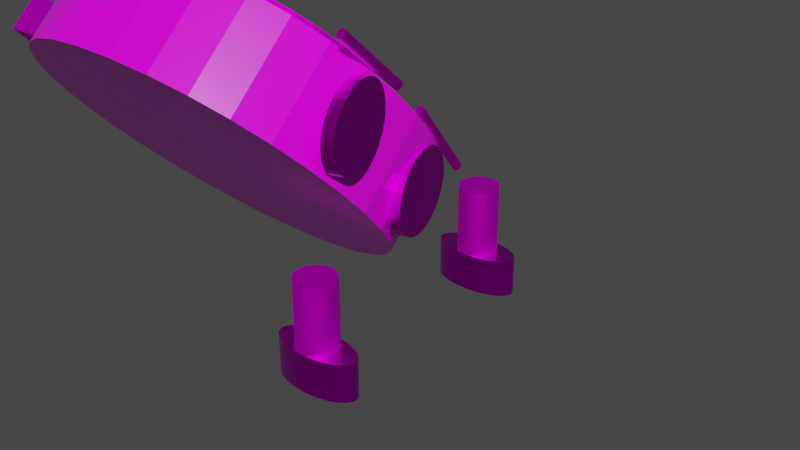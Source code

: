 # Source: basicgoon.blend  (saved by Blender 2.82.7; exported with 4.5.12 LTS)
import bpy
from mathutils import Matrix  # noqa: F401  (used for matrix-valued properties, if any)

bpy.ops.wm.read_factory_settings(use_empty=True)
scene = bpy.context.scene
scene.name = 'Scene'

# ---- collections
col_collection = bpy.data.collections.new('Collection'); scene.collection.children.link(col_collection)

# ---- images (referenced by path relative to the original .blend; pixels are not part of the script)
import os
ASSET_DIR = os.environ.get("B2B_ASSET_DIR", "")  # directory of the original .blend (textures are referenced by path, not embedded)
HERE = os.path.dirname(os.path.abspath(__file__))  # packed textures are extracted next to this script under _unpacked/

def load_image(name, relpath, width, height, colorspace="sRGB"):
    """Load a texture the original file referenced (path relative to the .blend, or extracted next to this script)."""
    p = next((c for c in (os.path.join(HERE, relpath), os.path.join(ASSET_DIR, relpath)) if relpath and os.path.exists(c)), "")
    if p:
        img = bpy.data.images.load(p, check_existing=True)
        img.name = name
    else:  # same state as the original file: an image datablock whose file is absent (Cycles renders it pink)
        img = bpy.data.images.new(name, width, height)
        img.source = "FILE"
        img.filepath = "//" + (relpath or name)
    img.colorspace_settings.name = colorspace
    return img
img_armorleg = load_image('armOrLeg', 'armOrLeg.png', 1024, 1024, 'sRGB')
img_spike_png = load_image('spike.png', 'spike.png', 1024, 1024, 'sRGB')
img_eyesv2_png = load_image('eyesv2.png', 'eyesv2.png', 1024, 1024, 'sRGB')
img_chassis_jpg = load_image('chassis.jpg', 'chassis.jpg', 1024, 1024, 'sRGB')
img_foot = load_image('foot', 'foot.png', 1024, 1024, 'sRGB')

# ---- materials (node trees are filled in below, after node groups)
mat_material_011 = bpy.data.materials.new('Material.011')
mat_material_011.use_transparent_shadow = False
mat_material_010 = bpy.data.materials.new('Material.010')
mat_material_010.use_transparent_shadow = False
mat_material_009 = bpy.data.materials.new('Material.009')
mat_material_009.use_transparent_shadow = False
mat_material_008 = bpy.data.materials.new('Material.008')
mat_material_008.use_transparent_shadow = False
mat_material_004 = bpy.data.materials.new('Material.004')
mat_material_004.use_transparent_shadow = False
mat_material_002 = bpy.data.materials.new('Material.002')
mat_material_002.use_transparent_shadow = False
mat_material_005 = bpy.data.materials.new('Material.005')
mat_material_005.use_transparent_shadow = False
mat_material_006 = bpy.data.materials.new('Material.006')
mat_material_006.use_transparent_shadow = False
mat_material_007 = bpy.data.materials.new('Material.007')
mat_material_007.use_transparent_shadow = False
mat_material_012 = bpy.data.materials.new('Material.012')
mat_material_012.use_transparent_shadow = False
mat_material_013 = bpy.data.materials.new('Material.013')
mat_material_013.use_transparent_shadow = False

# ---- material node trees
mat_material_011.use_nodes = True; mat_material_011.node_tree.nodes.clear()
_N = mat_material_011.node_tree.nodes; _L = mat_material_011.node_tree.links
n0 = _N.new('ShaderNodeOutputMaterial'); n0.name = 'Material Output'; n0.location = (488, 313)
n1 = _N.new('ShaderNodeBsdfPrincipled'); n1.name = 'Principled BSDF'; n1.location = (198, 313)
n1.distribution = 'GGX'
n1.subsurface_method = 'BURLEY'
n1.inputs[1].default_value = 1.0
n1.inputs[3].default_value = 1.45
n1.inputs[27].default_value = (0.0, 0.0, 0.0, 1.0)
n1.inputs[28].default_value = 1.0
n2 = _N.new('ShaderNodeValToRGB'); n2.name = 'ColorRamp'; n2.location = (-219, 211)
while len(n2.color_ramp.elements) > 1: n2.color_ramp.elements.remove(n2.color_ramp.elements[-1])
n2.color_ramp.elements[0].position = 0.0; n2.color_ramp.elements[0].color = (1.0, 1.0, 1.0, 1.0)
_e = n2.color_ramp.elements.new(1.0); _e.color = (0.0, 0.0, 0.0, 1.0)
n3 = _N.new('ShaderNodeBump'); n3.name = 'Bump'; n3.location = (-129, -41)
n3.inputs[1].default_value = 1.0
n3.inputs[2].default_value = 1.0
n4 = _N.new('ShaderNodeTexImage'); n4.name = 'Image Texture'; n4.location = (-617, 289)
n4.image = img_armorleg
_L.new(n1.outputs[0], n0.inputs[0])
_L.new(n4.outputs[0], n1.inputs[0])
_L.new(n4.outputs[0], n2.inputs[0])
_L.new(n2.outputs[0], n1.inputs[2])
_L.new(n4.outputs[0], n3.inputs[3])
_L.new(n3.outputs[0], n1.inputs[5])
n0.is_active_output = True
mat_material_010.use_nodes = True; mat_material_010.node_tree.nodes.clear()
_N = mat_material_010.node_tree.nodes; _L = mat_material_010.node_tree.links
n0 = _N.new('ShaderNodeOutputMaterial'); n0.name = 'Material Output'; n0.location = (784, 310)
n1 = _N.new('ShaderNodeBsdfPrincipled'); n1.name = 'Principled BSDF'; n1.location = (494, 310)
n1.distribution = 'GGX'
n1.subsurface_method = 'BURLEY'
n1.inputs[1].default_value = 1.0
n1.inputs[3].default_value = 1.45
n1.inputs[27].default_value = (0.0, 0.0, 0.0, 1.0)
n1.inputs[28].default_value = 1.0
n2 = _N.new('ShaderNodeTexImage'); n2.name = 'Image Texture'; n2.location = (-280, 280)
n2.image = img_armorleg
n3 = _N.new('ShaderNodeBump'); n3.name = 'Bump'; n3.location = (124, 175)
n3.inputs[1].default_value = 1.0
n3.inputs[2].default_value = 1.0
n4 = _N.new('ShaderNodeValToRGB'); n4.name = 'ColorRamp'; n4.location = (80, -34)
while len(n4.color_ramp.elements) > 1: n4.color_ramp.elements.remove(n4.color_ramp.elements[-1])
n4.color_ramp.elements[0].position = 0.0; n4.color_ramp.elements[0].color = (1.0, 1.0, 1.0, 1.0)
_e = n4.color_ramp.elements.new(1.0); _e.color = (0.0, 0.0, 0.0, 1.0)
_L.new(n1.outputs[0], n0.inputs[0])
_L.new(n2.outputs[0], n1.inputs[0])
_L.new(n2.outputs[0], n4.inputs[0])
_L.new(n2.outputs[0], n3.inputs[3])
_L.new(n3.outputs[0], n1.inputs[5])
_L.new(n4.outputs[0], n1.inputs[2])
n0.is_active_output = True
mat_material_009.use_nodes = True; mat_material_009.node_tree.nodes.clear()
_N = mat_material_009.node_tree.nodes; _L = mat_material_009.node_tree.links
n0 = _N.new('ShaderNodeOutputMaterial'); n0.name = 'Material Output'; n0.location = (651, 285)
n1 = _N.new('ShaderNodeBsdfPrincipled'); n1.name = 'Principled BSDF'; n1.location = (361, 285)
n1.distribution = 'GGX'
n1.subsurface_method = 'BURLEY'
n1.inputs[1].default_value = 1.0
n1.inputs[3].default_value = 1.45
n1.inputs[27].default_value = (0.0, 0.0, 0.0, 1.0)
n1.inputs[28].default_value = 1.0
n2 = _N.new('ShaderNodeTexImage'); n2.name = 'Image Texture'; n2.location = (-502, 299)
n2.image = img_spike_png
n3 = _N.new('ShaderNodeBump'); n3.name = 'Bump'; n3.location = (-97, 187)
n3.inputs[1].default_value = 1.0
n3.inputs[2].default_value = 1.0
n4 = _N.new('ShaderNodeValToRGB'); n4.name = 'ColorRamp'; n4.location = (-147, -34)
while len(n4.color_ramp.elements) > 1: n4.color_ramp.elements.remove(n4.color_ramp.elements[-1])
n4.color_ramp.elements[0].position = 0.0; n4.color_ramp.elements[0].color = (1.0, 1.0, 1.0, 1.0)
_e = n4.color_ramp.elements.new(1.0); _e.color = (0.0, 0.0, 0.0, 1.0)
_L.new(n1.outputs[0], n0.inputs[0])
_L.new(n2.outputs[0], n1.inputs[0])
_L.new(n2.outputs[0], n4.inputs[0])
_L.new(n4.outputs[0], n1.inputs[2])
_L.new(n3.outputs[0], n1.inputs[5])
_L.new(n2.outputs[0], n3.inputs[3])
n0.is_active_output = True
mat_material_008.use_nodes = True; mat_material_008.node_tree.nodes.clear()
_N = mat_material_008.node_tree.nodes; _L = mat_material_008.node_tree.links
n0 = _N.new('ShaderNodeOutputMaterial'); n0.name = 'Material Output'; n0.location = (439, 298)
n1 = _N.new('ShaderNodeBsdfPrincipled'); n1.name = 'Principled BSDF'; n1.location = (149, 298)
n1.distribution = 'GGX'
n1.subsurface_method = 'BURLEY'
n1.inputs[1].default_value = 1.0
n1.inputs[3].default_value = 1.45
n1.inputs[27].default_value = (0.0, 0.0, 0.0, 1.0)
n1.inputs[28].default_value = 1.0
n2 = _N.new('ShaderNodeBump'); n2.name = 'Bump'; n2.location = (-283, -51)
n2.inputs[1].default_value = 1.0
n2.inputs[2].default_value = 1.0
n3 = _N.new('ShaderNodeTexImage'); n3.name = 'Image Texture'; n3.location = (-714, 267)
n3.image = img_spike_png
n4 = _N.new('ShaderNodeValToRGB'); n4.name = 'ColorRamp'; n4.location = (-334, 180)
while len(n4.color_ramp.elements) > 1: n4.color_ramp.elements.remove(n4.color_ramp.elements[-1])
n4.color_ramp.elements[0].position = 0.0; n4.color_ramp.elements[0].color = (1.0, 1.0, 1.0, 1.0)
_e = n4.color_ramp.elements.new(1.0); _e.color = (0.0, 0.0, 0.0, 1.0)
_L.new(n1.outputs[0], n0.inputs[0])
_L.new(n3.outputs[0], n1.inputs[0])
_L.new(n3.outputs[0], n2.inputs[3])
_L.new(n3.outputs[0], n4.inputs[0])
_L.new(n4.outputs[0], n1.inputs[2])
_L.new(n2.outputs[0], n1.inputs[5])
n0.is_active_output = True
mat_material_004.use_nodes = True; mat_material_004.node_tree.nodes.clear()
_N = mat_material_004.node_tree.nodes; _L = mat_material_004.node_tree.links
n0 = _N.new('ShaderNodeTexImage'); n0.name = 'Image Texture'; n0.location = (-280, 280)
n0.image = img_eyesv2_png
n1 = _N.new('ShaderNodeOutputMaterial'); n1.name = 'Material Output'; n1.location = (953, 327)
n2 = _N.new('ShaderNodeBsdfPrincipled'); n2.name = 'Principled BSDF'; n2.location = (663, 327)
n2.distribution = 'GGX'
n2.subsurface_method = 'BURLEY'
n2.inputs[1].default_value = 1.0
n2.inputs[3].default_value = 1.45
n2.inputs[27].default_value = (0.0, 0.0, 0.0, 1.0)
n2.inputs[28].default_value = 1.0
n3 = _N.new('ShaderNodeBump'); n3.name = 'Bump'; n3.location = (15, 10)
n3.inputs[1].default_value = 1.0
n3.inputs[2].default_value = 1.0
n4 = _N.new('ShaderNodeValToRGB'); n4.name = 'ColorRamp'; n4.location = (198, 196)
while len(n4.color_ramp.elements) > 1: n4.color_ramp.elements.remove(n4.color_ramp.elements[-1])
n4.color_ramp.elements[0].position = 0.0; n4.color_ramp.elements[0].color = (0.0, 0.0, 0.0, 1.0)
_e = n4.color_ramp.elements.new(1.0); _e.color = (1.0, 1.0, 1.0, 1.0)
_L.new(n2.outputs[0], n1.inputs[0])
_L.new(n0.outputs[0], n4.inputs[0])
_L.new(n0.outputs[0], n2.inputs[0])
_L.new(n4.outputs[0], n2.inputs[2])
_L.new(n3.outputs[0], n2.inputs[5])
_L.new(n0.outputs[0], n3.inputs[3])
n1.is_active_output = True
mat_material_002.use_nodes = True; mat_material_002.node_tree.nodes.clear()
_N = mat_material_002.node_tree.nodes; _L = mat_material_002.node_tree.links
n0 = _N.new('ShaderNodeBsdfPrincipled'); n0.name = 'Principled BSDF'; n0.location = (198, 291)
n0.distribution = 'GGX'
n0.subsurface_method = 'BURLEY'
n0.inputs[3].default_value = 1.45
n0.inputs[27].default_value = (0.0, 0.0, 0.0, 1.0)
n0.inputs[28].default_value = 1.0
n1 = _N.new('ShaderNodeOutputMaterial'); n1.name = 'Material Output'; n1.location = (486, 287)
n2 = _N.new('ShaderNodeBump'); n2.name = 'Bump'; n2.location = (-151, -83)
n2.inputs[1].default_value = 1.0
n2.inputs[2].default_value = 1.0
n3 = _N.new('ShaderNodeTexImage'); n3.name = 'Image Texture'; n3.location = (-647, 244)
n3.image = img_chassis_jpg
n4 = _N.new('ShaderNodeValToRGB'); n4.name = 'ColorRamp'; n4.location = (-207, 162)
while len(n4.color_ramp.elements) > 1: n4.color_ramp.elements.remove(n4.color_ramp.elements[-1])
n4.color_ramp.elements[0].position = 0.0; n4.color_ramp.elements[0].color = (0.0, 0.0, 0.0, 1.0)
_e = n4.color_ramp.elements.new(1.0); _e.color = (1.0, 1.0, 1.0, 1.0)
_L.new(n0.outputs[0], n1.inputs[0])
_L.new(n3.outputs[0], n0.inputs[0])
_L.new(n3.outputs[0], n2.inputs[3])
_L.new(n3.outputs[0], n4.inputs[0])
_L.new(n4.outputs[0], n0.inputs[2])
_L.new(n2.outputs[0], n0.inputs[5])
n1.is_active_output = True
mat_material_005.use_nodes = True; mat_material_005.node_tree.nodes.clear()
_N = mat_material_005.node_tree.nodes; _L = mat_material_005.node_tree.links
n0 = _N.new('ShaderNodeBsdfPrincipled'); n0.name = 'Principled BSDF'; n0.location = (641, 310)
n0.distribution = 'GGX'
n0.subsurface_method = 'BURLEY'
n0.inputs[1].default_value = 1.0
n0.inputs[3].default_value = 1.45
n0.inputs[27].default_value = (0.0, 0.0, 0.0, 1.0)
n0.inputs[28].default_value = 1.0
n1 = _N.new('ShaderNodeOutputMaterial'); n1.name = 'Material Output'; n1.location = (931, 310)
n2 = _N.new('ShaderNodeTexImage'); n2.name = 'Image Texture'; n2.location = (-280, 280)
n2.image = img_eyesv2_png
n3 = _N.new('ShaderNodeBump'); n3.name = 'Bump'; n3.location = (189, 148)
n3.inputs[1].default_value = 1.0
n3.inputs[2].default_value = 1.0
n4 = _N.new('ShaderNodeValToRGB'); n4.name = 'ColorRamp'; n4.location = (140, -44)
while len(n4.color_ramp.elements) > 1: n4.color_ramp.elements.remove(n4.color_ramp.elements[-1])
n4.color_ramp.elements[0].position = 0.0; n4.color_ramp.elements[0].color = (0.0, 0.0, 0.0, 1.0)
_e = n4.color_ramp.elements.new(1.0); _e.color = (1.0, 1.0, 1.0, 1.0)
_L.new(n0.outputs[0], n1.inputs[0])
_L.new(n2.outputs[0], n0.inputs[0])
_L.new(n2.outputs[0], n4.inputs[0])
_L.new(n2.outputs[0], n3.inputs[3])
_L.new(n3.outputs[0], n0.inputs[5])
_L.new(n4.outputs[0], n0.inputs[2])
n1.is_active_output = True
mat_material_006.use_nodes = True; mat_material_006.node_tree.nodes.clear()
_N = mat_material_006.node_tree.nodes; _L = mat_material_006.node_tree.links
n0 = _N.new('ShaderNodeOutputMaterial'); n0.name = 'Material Output'; n0.location = (300, 300)
n1 = _N.new('ShaderNodeBsdfPrincipled'); n1.name = 'Principled BSDF'; n1.location = (10, 300)
n1.distribution = 'GGX'
n1.subsurface_method = 'BURLEY'
n1.inputs[1].default_value = 1.0
n1.inputs[3].default_value = 1.45
n1.inputs[27].default_value = (0.0, 0.0, 0.0, 1.0)
n1.inputs[28].default_value = 1.0
n2 = _N.new('ShaderNodeTexImage'); n2.name = 'Image Texture'; n2.location = (-280, 280)
n2.image = img_spike_png
_L.new(n1.outputs[0], n0.inputs[0])
_L.new(n2.outputs[0], n1.inputs[0])
n0.is_active_output = True
mat_material_007.use_nodes = True; mat_material_007.node_tree.nodes.clear()
_N = mat_material_007.node_tree.nodes; _L = mat_material_007.node_tree.links
n0 = _N.new('ShaderNodeOutputMaterial'); n0.name = 'Material Output'; n0.location = (300, 300)
n1 = _N.new('ShaderNodeBsdfPrincipled'); n1.name = 'Principled BSDF'; n1.location = (10, 300)
n1.distribution = 'GGX'
n1.subsurface_method = 'BURLEY'
n1.inputs[1].default_value = 1.0
n1.inputs[3].default_value = 1.45
n1.inputs[27].default_value = (0.0, 0.0, 0.0, 1.0)
n1.inputs[28].default_value = 1.0
n2 = _N.new('ShaderNodeTexImage'); n2.name = 'Image Texture'; n2.location = (-280, 280)
n2.image = img_spike_png
_L.new(n1.outputs[0], n0.inputs[0])
_L.new(n2.outputs[0], n1.inputs[0])
n0.is_active_output = True
mat_material_012.use_nodes = True; mat_material_012.node_tree.nodes.clear()
_N = mat_material_012.node_tree.nodes; _L = mat_material_012.node_tree.links
n0 = _N.new('ShaderNodeTexImage'); n0.name = 'Image Texture'; n0.location = (-280, 280)
n0.image = img_foot
n1 = _N.new('ShaderNodeOutputMaterial'); n1.name = 'Material Output'; n1.location = (929, 317)
n2 = _N.new('ShaderNodeBsdfPrincipled'); n2.name = 'Principled BSDF'; n2.location = (639, 317)
n2.distribution = 'GGX'
n2.subsurface_method = 'BURLEY'
n2.inputs[1].default_value = 1.0
n2.inputs[3].default_value = 1.45
n2.inputs[27].default_value = (0.0, 0.0, 0.0, 1.0)
n2.inputs[28].default_value = 1.0
n3 = _N.new('ShaderNodeValToRGB'); n3.name = 'ColorRamp'; n3.location = (194, 143)
while len(n3.color_ramp.elements) > 1: n3.color_ramp.elements.remove(n3.color_ramp.elements[-1])
n3.color_ramp.elements[0].position = 0.0; n3.color_ramp.elements[0].color = (0.0, 0.0, 0.0, 1.0)
_e = n3.color_ramp.elements.new(1.0); _e.color = (1.0, 1.0, 1.0, 1.0)
n4 = _N.new('ShaderNodeBump'); n4.name = 'Bump'; n4.location = (208, -58)
n4.inputs[1].default_value = 1.0
n4.inputs[2].default_value = 1.0
_L.new(n2.outputs[0], n1.inputs[0])
_L.new(n0.outputs[0], n2.inputs[0])
_L.new(n0.outputs[0], n4.inputs[3])
_L.new(n4.outputs[0], n2.inputs[5])
_L.new(n0.outputs[0], n3.inputs[0])
_L.new(n3.outputs[0], n2.inputs[2])
n1.is_active_output = True
mat_material_013.use_nodes = True; mat_material_013.node_tree.nodes.clear()
_N = mat_material_013.node_tree.nodes; _L = mat_material_013.node_tree.links
n0 = _N.new('ShaderNodeTexImage'); n0.name = 'Image Texture'; n0.location = (-365, 282)
n0.image = img_foot
n1 = _N.new('ShaderNodeOutputMaterial'); n1.name = 'Material Output'; n1.location = (639, 315)
n2 = _N.new('ShaderNodeBsdfPrincipled'); n2.name = 'Principled BSDF'; n2.location = (334, 307)
n2.distribution = 'GGX'
n2.subsurface_method = 'BURLEY'
n2.inputs[1].default_value = 1.0
n2.inputs[3].default_value = 1.45
n2.inputs[27].default_value = (0.0, 0.0, 0.0, 1.0)
n2.inputs[28].default_value = 1.0
n3 = _N.new('ShaderNodeValToRGB'); n3.name = 'ColorRamp'; n3.location = (-29, 167)
while len(n3.color_ramp.elements) > 1: n3.color_ramp.elements.remove(n3.color_ramp.elements[-1])
n3.color_ramp.elements[0].position = 0.0; n3.color_ramp.elements[0].color = (0.0, 0.0, 0.0, 1.0)
_e = n3.color_ramp.elements.new(1.0); _e.color = (1.0, 1.0, 1.0, 1.0)
n4 = _N.new('ShaderNodeBump'); n4.name = 'Bump'; n4.location = (7, -82)
n4.inputs[1].default_value = 1.0
n4.inputs[2].default_value = 1.0
_L.new(n2.outputs[0], n1.inputs[0])
_L.new(n0.outputs[0], n2.inputs[0])
_L.new(n0.outputs[0], n3.inputs[0])
_L.new(n0.outputs[0], n4.inputs[3])
_L.new(n4.outputs[0], n2.inputs[5])
_L.new(n3.outputs[0], n2.inputs[2])
n1.is_active_output = True

# ---- world
world_world = bpy.data.worlds.new('World'); scene.world = world_world
world_world.use_nodes = True; world_world.node_tree.nodes.clear()
_N = world_world.node_tree.nodes; _L = world_world.node_tree.links
n0 = _N.new('ShaderNodeOutputWorld'); n0.name = 'World Output'; n0.location = (300, 300)
n1 = _N.new('ShaderNodeBackground'); n1.name = 'Background'; n1.location = (10, 300)
n1.inputs[0].default_value = (0.05088, 0.05088, 0.05088, 1.0)
_L.new(n1.outputs[0], n0.inputs[0])
n0.is_active_output = True
world_world.color = (0.05088, 0.05088, 0.05088)
world_world.use_sun_shadow = False
world_world.sun_shadow_jitter_overblur = 0.0

# ---- meshes
me_cylinder_003 = bpy.data.meshes.new('Cylinder.003')
me_cylinder_003.from_pydata([(0.0, 1.0, -1.0), (0.0, 1.0, 1.0), (0.1951, 0.9808, -1.0), (0.1951, 0.9808, 1.0), (0.3827, 0.9239, -1.0), (0.3827, 0.9239, 1.0), (0.5556, 0.8315, -1.0), (0.5556, 0.8315, 1.0), (0.7071, 0.7071, -1.0), (0.7071, 0.7071, 1.0), (0.8315, 0.5556, -1.0), (0.8315, 0.5556, 1.0), (0.9239, 0.3827, -1.0), (0.9239, 0.3827, 1.0), (0.9808, 0.1951, -1.0), (0.9808, 0.1951, 1.0), (1.0, 7.55e-08, -1.0), (1.0, 7.55e-08, 1.0), (0.9808, -0.1951, -1.0), (0.9808, -0.1951, 1.0), (0.9239, -0.3827, -1.0), (0.9239, -0.3827, 1.0), (0.8315, -0.5556, -1.0), (0.8315, -0.5556, 1.0), (0.7071, -0.7071, -1.0), (0.7071, -0.7071, 1.0), (0.5556, -0.8315, -1.0), (0.5556, -0.8315, 1.0), (0.3827, -0.9239, -1.0), (0.3827, -0.9239, 1.0), (0.1951, -0.9808, -1.0), (0.1951, -0.9808, 1.0), (-3.258e-07, -1.0, -1.0), (-3.258e-07, -1.0, 1.0), (-0.1951, -0.9808, -1.0), (-0.1951, -0.9808, 1.0), (-0.3827, -0.9239, -1.0), (-0.3827, -0.9239, 1.0), (-0.5556, -0.8315, -1.0), (-0.5556, -0.8315, 1.0), (-0.7071, -0.7071, -1.0), (-0.7071, -0.7071, 1.0), (-0.8315, -0.5556, -1.0), (-0.8315, -0.5556, 1.0), (-0.9239, -0.3827, -1.0), (-0.9239, -0.3827, 1.0), (-0.9808, -0.1951, -1.0), (-0.9808, -0.1951, 1.0), (-1.0, 9.656e-07, -1.0), (-1.0, 9.656e-07, 1.0), (-0.9808, 0.1951, -1.0), (-0.9808, 0.1951, 1.0), (-0.9239, 0.3827, -1.0), (-0.9239, 0.3827, 1.0), (-0.8315, 0.5556, -1.0), (-0.8315, 0.5556, 1.0), (-0.7071, 0.7071, -1.0), (-0.7071, 0.7071, 1.0), (-0.5556, 0.8315, -1.0), (-0.5556, 0.8315, 1.0), (-0.3827, 0.9239, -1.0), (-0.3827, 0.9239, 1.0), (-0.1951, 0.9808, -1.0), (-0.1951, 0.9808, 1.0)], [], [(0, 1, 3, 2), (2, 3, 5, 4), (4, 5, 7, 6), (6, 7, 9, 8), (8, 9, 11, 10), (10, 11, 13, 12), (12, 13, 15, 14), (14, 15, 17, 16), (16, 17, 19, 18), (18, 19, 21, 20), (20, 21, 23, 22), (22, 23, 25, 24), (24, 25, 27, 26), (26, 27, 29, 28), (28, 29, 31, 30), (30, 31, 33, 32), (32, 33, 35, 34), (34, 35, 37, 36), (36, 37, 39, 38), (38, 39, 41, 40), (40, 41, 43, 42), (42, 43, 45, 44), (44, 45, 47, 46), (46, 47, 49, 48), (48, 49, 51, 50), (50, 51, 53, 52), (52, 53, 55, 54), (54, 55, 57, 56), (56, 57, 59, 58), (58, 59, 61, 60), (3, 1, 63, 61, 59, 57, 55, 53, 51, 49, 47, 45, 43, 41, 39, 37, 35, 33, 31, 29, 27, 25, 23, 21, 19, 17, 15, 13, 11, 9, 7, 5), (60, 61, 63, 62), (62, 63, 1, 0), (0, 2, 4, 6, 8, 10, 12, 14, 16, 18, 20, 22, 24, 26, 28, 30, 32, 34, 36, 38, 40, 42, 44, 46, 48, 50, 52, 54, 56, 58, 60, 62)])
_uv = me_cylinder_003.uv_layers.new(name='UVMap')
_uv.uv.foreach_set('vector', [1.0, 0.5, 1.0, 1.0, 0.9688, 1.0, 0.9688, 0.5, 0.9688, 0.5, 0.9688, 1.0, 0.9375, 1.0, 0.9375, 0.5, 0.9375, 0.5, 0.9375, 1.0, 0.9062, 1.0, 0.9062, 0.5, 0.9062, 0.5, 0.9062, 1.0, 0.875, 1.0, 0.875, 0.5, 0.875, 0.5, 0.875, 1.0, 0.8438, 1.0, 0.8438, 0.5, 0.8438, 0.5, 0.8438, 1.0, 0.8125, 1.0, 0.8125, 0.5, 0.8125, 0.5, 0.8125, 1.0, 0.7812, 1.0, 0.7812, 0.5, 0.7812, 0.5, 0.7812, 1.0, 0.75, 1.0, 0.75, 0.5, 0.75, 0.5, 0.75, 1.0, 0.7188, 1.0, 0.7188, 0.5, 0.7188, 0.5, 0.7188, 1.0, 0.6875, 1.0, 0.6875, 0.5, 0.6875, 0.5, 0.6875, 1.0, 0.6562, 1.0, 0.6562, 0.5, 0.6562, 0.5, 0.6562, 1.0, 0.625, 1.0, 0.625, 0.5, 0.625, 0.5, 0.625, 1.0, 0.5938, 1.0, 0.5938, 0.5, 0.5938, 0.5, 0.5938, 1.0, 0.5625, 1.0, 0.5625, 0.5, 0.5625, 0.5, 0.5625, 1.0, 0.5312, 1.0, 0.5312, 0.5, 0.5312, 0.5, 0.5312, 1.0, 0.5, 1.0, 0.5, 0.5, 0.5, 0.5, 0.5, 1.0, 0.4688, 1.0, 0.4688, 0.5, 0.4688, 0.5, 0.4688, 1.0, 0.4375, 1.0, 0.4375, 0.5, 0.4375, 0.5, 0.4375, 1.0, 0.4062, 1.0, 0.4062, 0.5, 0.4062, 0.5, 0.4062, 1.0, 0.375, 1.0, 0.375, 0.5, 0.375, 0.5, 0.375, 1.0, 0.3438, 1.0, 0.3438, 0.5, 0.3438, 0.5, 0.3438, 1.0, 0.3125, 1.0, 0.3125, 0.5, 0.3125, 0.5, 0.3125, 1.0, 0.2812, 1.0, 0.2812, 0.5, 0.2812, 0.5, 0.2812, 1.0, 0.25, 1.0, 0.25, 0.5, 0.25, 0.5, 0.25, 1.0, 0.2188, 1.0, 0.2188, 0.5, 0.2188, 0.5, 0.2188, 1.0, 0.1875, 1.0, 0.1875, 0.5, 0.1875, 0.5, 0.1875, 1.0, 0.1562, 1.0, 0.1562, 0.5, 0.1562, 0.5, 0.1562, 1.0, 0.125, 1.0, 0.125, 0.5, 0.125, 0.5, 0.125, 1.0, 0.09375, 1.0, 0.09375, 0.5, 0.09375, 0.5, 0.09375, 1.0, 0.0625, 1.0, 0.0625, 0.5, 0.2968, 0.4854, 0.25, 0.49, 0.2032, 0.4854, 0.1582, 0.4717, 0.1167, 0.4496, 0.08029, 0.4197, 0.05045, 0.3833, 0.02827, 0.3418, 0.01461, 0.2968, 0.01, 0.25, 0.01461, 0.2032, 0.02827, 0.1582, 0.05045, 0.1167, 0.08029, 0.08029, 0.1167, 0.05045, 0.1582, 0.02827, 0.2032, 0.01461, 0.25, 0.01, 0.2968, 0.01461, 0.3418, 0.02827, 0.3833, 0.05045, 0.4197, 0.08029, 0.4496, 0.1167, 0.4717, 0.1582, 0.4854, 0.2032, 0.49, 0.25, 0.4854, 0.2968, 0.4717, 0.3418, 0.4496, 0.3833, 0.4197, 0.4197, 0.3833, 0.4496, 0.3418, 0.4717, 0.0625, 0.5, 0.0625, 1.0, 0.03125, 1.0, 0.03125, 0.5, 0.03125, 0.5, 0.03125, 1.0, 0.0, 1.0, 0.0, 0.5, 0.75, 0.49, 0.7968, 0.4854, 0.8418, 0.4717, 0.8833, 0.4496, 0.9197, 0.4197, 0.9496, 0.3833, 0.9717, 0.3418, 0.9854, 0.2968, 0.99, 0.25, 0.9854, 0.2032, 0.9717, 0.1582, 0.9496, 0.1167, 0.9197, 0.08029, 0.8833, 0.05045, 0.8418, 0.02827, 0.7968, 0.01461, 0.75, 0.01, 0.7032, 0.01461, 0.6582, 0.02827, 0.6167, 0.05045, 0.5803, 0.08029, 0.5504, 0.1167, 0.5283, 0.1582, 0.5146, 0.2032, 0.51, 0.25, 0.5146, 0.2968, 0.5283, 0.3418, 0.5504, 0.3833, 0.5803, 0.4197, 0.6167, 0.4496, 0.6582, 0.4717, 0.7032, 0.4854])
me_cylinder_003.materials.append(mat_material_011)
me_cylinder_003.use_remesh_preserve_volume = False
me_cylinder_003.use_remesh_preserve_attributes = False
me_cylinder_003.use_mirror_vertex_groups = False
me_cylinder_003.update()
me_cylinder_007 = bpy.data.meshes.new('Cylinder.007')
me_cylinder_007.from_pydata([(0.0, 1.0, -1.0), (0.0, 1.0, 1.0), (0.1951, 0.9808, -1.0), (0.1951, 0.9808, 1.0), (0.3827, 0.9239, -1.0), (0.3827, 0.9239, 1.0), (0.5556, 0.8315, -1.0), (0.5556, 0.8315, 1.0), (0.7071, 0.7071, -1.0), (0.7071, 0.7071, 1.0), (0.8315, 0.5556, -1.0), (0.8315, 0.5556, 1.0), (0.9239, 0.3827, -1.0), (0.9239, 0.3827, 1.0), (0.9808, 0.1951, -1.0), (0.9808, 0.1951, 1.0), (1.0, 7.55e-08, -1.0), (1.0, 7.55e-08, 1.0), (0.9808, -0.1951, -1.0), (0.9808, -0.1951, 1.0), (0.9239, -0.3827, -1.0), (0.9239, -0.3827, 1.0), (0.8315, -0.5556, -1.0), (0.8315, -0.5556, 1.0), (0.7071, -0.7071, -1.0), (0.7071, -0.7071, 1.0), (0.5556, -0.8315, -1.0), (0.5556, -0.8315, 1.0), (0.3827, -0.9239, -1.0), (0.3827, -0.9239, 1.0), (0.1951, -0.9808, -1.0), (0.1951, -0.9808, 1.0), (-3.258e-07, -1.0, -1.0), (-3.258e-07, -1.0, 1.0), (-0.1951, -0.9808, -1.0), (-0.1951, -0.9808, 1.0), (-0.3827, -0.9239, -1.0), (-0.3827, -0.9239, 1.0), (-0.5556, -0.8315, -1.0), (-0.5556, -0.8315, 1.0), (-0.7071, -0.7071, -1.0), (-0.7071, -0.7071, 1.0), (-0.8315, -0.5556, -1.0), (-0.8315, -0.5556, 1.0), (-0.9239, -0.3827, -1.0), (-0.9239, -0.3827, 1.0), (-0.9808, -0.1951, -1.0), (-0.9808, -0.1951, 1.0), (-1.0, 9.656e-07, -1.0), (-1.0, 9.656e-07, 1.0), (-0.9808, 0.1951, -1.0), (-0.9808, 0.1951, 1.0), (-0.9239, 0.3827, -1.0), (-0.9239, 0.3827, 1.0), (-0.8315, 0.5556, -1.0), (-0.8315, 0.5556, 1.0), (-0.7071, 0.7071, -1.0), (-0.7071, 0.7071, 1.0), (-0.5556, 0.8315, -1.0), (-0.5556, 0.8315, 1.0), (-0.3827, 0.9239, -1.0), (-0.3827, 0.9239, 1.0), (-0.1951, 0.9808, -1.0), (-0.1951, 0.9808, 1.0)], [], [(0, 1, 3, 2), (2, 3, 5, 4), (4, 5, 7, 6), (6, 7, 9, 8), (8, 9, 11, 10), (10, 11, 13, 12), (12, 13, 15, 14), (14, 15, 17, 16), (16, 17, 19, 18), (18, 19, 21, 20), (20, 21, 23, 22), (22, 23, 25, 24), (24, 25, 27, 26), (26, 27, 29, 28), (28, 29, 31, 30), (30, 31, 33, 32), (32, 33, 35, 34), (34, 35, 37, 36), (36, 37, 39, 38), (38, 39, 41, 40), (40, 41, 43, 42), (42, 43, 45, 44), (44, 45, 47, 46), (46, 47, 49, 48), (48, 49, 51, 50), (50, 51, 53, 52), (52, 53, 55, 54), (54, 55, 57, 56), (56, 57, 59, 58), (58, 59, 61, 60), (3, 1, 63, 61, 59, 57, 55, 53, 51, 49, 47, 45, 43, 41, 39, 37, 35, 33, 31, 29, 27, 25, 23, 21, 19, 17, 15, 13, 11, 9, 7, 5), (60, 61, 63, 62), (62, 63, 1, 0), (0, 2, 4, 6, 8, 10, 12, 14, 16, 18, 20, 22, 24, 26, 28, 30, 32, 34, 36, 38, 40, 42, 44, 46, 48, 50, 52, 54, 56, 58, 60, 62)])
_uv = me_cylinder_007.uv_layers.new(name='UVMap')
_uv.uv.foreach_set('vector', [1.0, 0.5, 1.0, 1.0, 0.9688, 1.0, 0.9688, 0.5, 0.9688, 0.5, 0.9688, 1.0, 0.9375, 1.0, 0.9375, 0.5, 0.9375, 0.5, 0.9375, 1.0, 0.9062, 1.0, 0.9062, 0.5, 0.9062, 0.5, 0.9062, 1.0, 0.875, 1.0, 0.875, 0.5, 0.875, 0.5, 0.875, 1.0, 0.8438, 1.0, 0.8438, 0.5, 0.8438, 0.5, 0.8438, 1.0, 0.8125, 1.0, 0.8125, 0.5, 0.8125, 0.5, 0.8125, 1.0, 0.7812, 1.0, 0.7812, 0.5, 0.7812, 0.5, 0.7812, 1.0, 0.75, 1.0, 0.75, 0.5, 0.75, 0.5, 0.75, 1.0, 0.7188, 1.0, 0.7188, 0.5, 0.7188, 0.5, 0.7188, 1.0, 0.6875, 1.0, 0.6875, 0.5, 0.6875, 0.5, 0.6875, 1.0, 0.6562, 1.0, 0.6562, 0.5, 0.6562, 0.5, 0.6562, 1.0, 0.625, 1.0, 0.625, 0.5, 0.625, 0.5, 0.625, 1.0, 0.5938, 1.0, 0.5938, 0.5, 0.5938, 0.5, 0.5938, 1.0, 0.5625, 1.0, 0.5625, 0.5, 0.5625, 0.5, 0.5625, 1.0, 0.5312, 1.0, 0.5312, 0.5, 0.5312, 0.5, 0.5312, 1.0, 0.5, 1.0, 0.5, 0.5, 0.5, 0.5, 0.5, 1.0, 0.4688, 1.0, 0.4688, 0.5, 0.4688, 0.5, 0.4688, 1.0, 0.4375, 1.0, 0.4375, 0.5, 0.4375, 0.5, 0.4375, 1.0, 0.4062, 1.0, 0.4062, 0.5, 0.4062, 0.5, 0.4062, 1.0, 0.375, 1.0, 0.375, 0.5, 0.375, 0.5, 0.375, 1.0, 0.3438, 1.0, 0.3438, 0.5, 0.3438, 0.5, 0.3438, 1.0, 0.3125, 1.0, 0.3125, 0.5, 0.3125, 0.5, 0.3125, 1.0, 0.2812, 1.0, 0.2812, 0.5, 0.2812, 0.5, 0.2812, 1.0, 0.25, 1.0, 0.25, 0.5, 0.25, 0.5, 0.25, 1.0, 0.2188, 1.0, 0.2188, 0.5, 0.2188, 0.5, 0.2188, 1.0, 0.1875, 1.0, 0.1875, 0.5, 0.1875, 0.5, 0.1875, 1.0, 0.1562, 1.0, 0.1562, 0.5, 0.1562, 0.5, 0.1562, 1.0, 0.125, 1.0, 0.125, 0.5, 0.125, 0.5, 0.125, 1.0, 0.09375, 1.0, 0.09375, 0.5, 0.09375, 0.5, 0.09375, 1.0, 0.0625, 1.0, 0.0625, 0.5, 0.2968, 0.4854, 0.25, 0.49, 0.2032, 0.4854, 0.1582, 0.4717, 0.1167, 0.4496, 0.08029, 0.4197, 0.05045, 0.3833, 0.02827, 0.3418, 0.01461, 0.2968, 0.01, 0.25, 0.01461, 0.2032, 0.02827, 0.1582, 0.05045, 0.1167, 0.08029, 0.08029, 0.1167, 0.05045, 0.1582, 0.02827, 0.2032, 0.01461, 0.25, 0.01, 0.2968, 0.01461, 0.3418, 0.02827, 0.3833, 0.05045, 0.4197, 0.08029, 0.4496, 0.1167, 0.4717, 0.1582, 0.4854, 0.2032, 0.49, 0.25, 0.4854, 0.2968, 0.4717, 0.3418, 0.4496, 0.3833, 0.4197, 0.4197, 0.3833, 0.4496, 0.3418, 0.4717, 0.0625, 0.5, 0.0625, 1.0, 0.03125, 1.0, 0.03125, 0.5, 0.03125, 0.5, 0.03125, 1.0, 0.0, 1.0, 0.0, 0.5, 0.75, 0.49, 0.7968, 0.4854, 0.8418, 0.4717, 0.8833, 0.4496, 0.9197, 0.4197, 0.9496, 0.3833, 0.9717, 0.3418, 0.9854, 0.2968, 0.99, 0.25, 0.9854, 0.2032, 0.9717, 0.1582, 0.9496, 0.1167, 0.9197, 0.08029, 0.8833, 0.05045, 0.8418, 0.02827, 0.7968, 0.01461, 0.75, 0.01, 0.7032, 0.01461, 0.6582, 0.02827, 0.6167, 0.05045, 0.5803, 0.08029, 0.5504, 0.1167, 0.5283, 0.1582, 0.5146, 0.2032, 0.51, 0.25, 0.5146, 0.2968, 0.5283, 0.3418, 0.5504, 0.3833, 0.5803, 0.4197, 0.6167, 0.4496, 0.6582, 0.4717, 0.7032, 0.4854])
me_cylinder_007.materials.append(mat_material_010)
me_cylinder_007.use_remesh_preserve_volume = False
me_cylinder_007.use_remesh_preserve_attributes = False
me_cylinder_007.use_mirror_vertex_groups = False
me_cylinder_007.update()
me_cube_001 = bpy.data.meshes.new('Cube.001')
me_cube_001.from_pydata([(-1.0, -1.0, -1.0), (-1.0, -1.0, 1.0), (-1.0, 1.0, -1.0), (-1.0, 1.0, 1.0), (1.0, -1.0, -1.0), (1.0, -1.0, 1.0), (1.0, 1.0, -1.0), (1.0, 1.0, 1.0)], [], [(0, 1, 3, 2), (2, 3, 7, 6), (6, 7, 5, 4), (4, 5, 1, 0), (2, 6, 4, 0), (7, 3, 1, 5)])
_uv = me_cube_001.uv_layers.new(name='UVMap')
_uv.uv.foreach_set('vector', [0.375, 0.0, 0.625, 0.0, 0.625, 0.25, 0.375, 0.25, 0.375, 0.25, 0.625, 0.25, 0.625, 0.5, 0.375, 0.5, 0.375, 0.5, 0.625, 0.5, 0.625, 0.75, 0.375, 0.75, 0.375, 0.75, 0.625, 0.75, 0.625, 1.0, 0.375, 1.0, 0.125, 0.5, 0.375, 0.5, 0.375, 0.75, 0.125, 0.75, 0.625, 0.5, 0.875, 0.5, 0.875, 0.75, 0.625, 0.75])
me_cube_001.materials.append(mat_material_009)
me_cube_001.use_remesh_preserve_volume = False
me_cube_001.use_remesh_preserve_attributes = False
me_cube_001.use_mirror_vertex_groups = False
me_cube_001.update()
me_cube_003 = bpy.data.meshes.new('Cube.003')
me_cube_003.from_pydata([(4.02, 1.555, 1.373), (4.557, 1.526, 1.373), (4.02, 1.555, 3.492), (3.483, 1.526, 1.373), (2.967, 1.437, 1.373), (3.483, 1.526, 3.492), (2.967, 1.437, 3.492), (2.491, 1.293, 3.492), (2.073, 1.1, 3.492), (2.491, 1.293, 1.373), (2.073, 1.1, 1.373), (1.731, 0.8641, 1.373), (1.477, 0.5952, 1.373), (1.731, 0.8641, 3.492), (1.477, 0.5952, 3.492), (1.32, 0.3034, 3.492), (1.267, 1.502e-06, 3.492), (1.32, 0.3034, 1.373), (1.267, 1.502e-06, 1.373), (1.32, -0.3034, 1.373), (1.477, -0.5952, 1.373), (1.32, -0.3034, 3.492), (1.477, -0.5952, 3.492), (1.731, -0.8641, 3.492), (2.073, -1.1, 3.492), (1.731, -0.8641, 1.373), (2.073, -1.1, 1.373), (2.491, -1.293, 1.373), (2.967, -1.437, 1.373), (2.491, -1.293, 3.492), (2.967, -1.437, 3.492), (3.483, -1.526, 3.492), (4.02, -1.555, 3.492), (3.483, -1.526, 1.373), (4.02, -1.555, 1.373), (4.557, -1.526, 1.373), (5.074, -1.437, 1.373), (4.557, -1.526, 3.492), (5.074, -1.437, 3.492), (5.55, -1.293, 3.492), (5.967, -1.1, 3.492), (5.55, -1.293, 1.373), (5.967, -1.1, 1.373), (6.309, -0.8641, 1.373), (6.564, -0.5952, 1.373), (6.309, -0.8641, 3.492), (6.564, -0.5952, 3.492), (6.72, -0.3034, 3.492), (6.773, 1.174e-07, 3.492), (6.72, -0.3034, 1.373), (6.773, 1.174e-07, 1.373), (6.72, 0.3034, 1.373), (6.564, 0.5952, 1.373), (6.72, 0.3034, 3.492), (6.564, 0.5952, 3.492), (6.309, 0.8641, 3.492), (5.967, 1.1, 3.492), (6.309, 0.8641, 1.373), (5.967, 1.1, 1.373), (5.55, 1.293, 1.373), (5.074, 1.437, 1.373), (5.55, 1.293, 3.492), (5.074, 1.437, 3.492), (4.557, 1.526, 3.492)], [], [(0, 1, 60, 59, 58, 57, 52, 51, 50, 49, 44, 43, 42, 41, 36, 35, 34, 33, 28, 27, 26, 25, 20, 19, 18, 17, 12, 11, 10, 9, 4, 3), (0, 2, 63, 1), (3, 5, 2, 0), (4, 6, 5, 3), (63, 2, 5, 6, 7, 8, 13, 14, 15, 16, 21, 22, 23, 24, 29, 30, 31, 32, 37, 38, 39, 40, 45, 46, 47, 48, 53, 54, 55, 56, 61, 62), (9, 7, 6, 4), (10, 8, 7, 9), (11, 13, 8, 10), (12, 14, 13, 11), (17, 15, 14, 12), (18, 16, 15, 17), (19, 21, 16, 18), (20, 22, 21, 19), (25, 23, 22, 20), (26, 24, 23, 25), (27, 29, 24, 26), (28, 30, 29, 27), (33, 31, 30, 28), (34, 32, 31, 33), (35, 37, 32, 34), (36, 38, 37, 35), (41, 39, 38, 36), (42, 40, 39, 41), (43, 45, 40, 42), (44, 46, 45, 43), (49, 47, 46, 44), (50, 48, 47, 49), (51, 53, 48, 50), (52, 54, 53, 51), (57, 55, 54, 52), (58, 56, 55, 57), (59, 61, 56, 58), (60, 62, 61, 59), (1, 63, 62, 60)])
_uv = me_cube_003.uv_layers.new(name='UVMap')
_uv.uv.foreach_set('vector', [0.75, 0.49, 0.7968, 0.4854, 0.8418, 0.4717, 0.8833, 0.4496, 0.9197, 0.4197, 0.9496, 0.3833, 0.9717, 0.3418, 0.9854, 0.2968, 0.99, 0.25, 0.9854, 0.2032, 0.9717, 0.1582, 0.9496, 0.1167, 0.9197, 0.08029, 0.8833, 0.05045, 0.8418, 0.02827, 0.7968, 0.01461, 0.75, 0.01, 0.7032, 0.01461, 0.6582, 0.02827, 0.6167, 0.05045, 0.5803, 0.08029, 0.5504, 0.1167, 0.5283, 0.1582, 0.5146, 0.2032, 0.51, 0.25, 0.5146, 0.2968, 0.5283, 0.3418, 0.5504, 0.3833, 0.5803, 0.4197, 0.6167, 0.4496, 0.6582, 0.4717, 0.7032, 0.4854, 1.0, 0.5, 1.0, 1.0, 0.9688, 1.0, 0.9688, 0.5, 0.03125, 0.5, 0.03125, 1.0, 0.0, 1.0, 0.0, 0.5, 0.0625, 0.5, 0.0625, 1.0, 0.03125, 1.0, 0.03125, 0.5, 0.2968, 0.4854, 0.25, 0.49, 0.2032, 0.4854, 0.1582, 0.4717, 0.1167, 0.4496, 0.08029, 0.4197, 0.05045, 0.3833, 0.02827, 0.3418, 0.01461, 0.2968, 0.01, 0.25, 0.01461, 0.2032, 0.02827, 0.1582, 0.05045, 0.1167, 0.08029, 0.08029, 0.1167, 0.05045, 0.1582, 0.02827, 0.2032, 0.01461, 0.25, 0.01, 0.2968, 0.01461, 0.3418, 0.02827, 0.3833, 0.05045, 0.4197, 0.08029, 0.4496, 0.1167, 0.4717, 0.1582, 0.4854, 0.2032, 0.49, 0.25, 0.4854, 0.2968, 0.4717, 0.3418, 0.4496, 0.3833, 0.4197, 0.4197, 0.3833, 0.4496, 0.3418, 0.4717, 0.09375, 0.5, 0.09375, 1.0, 0.0625, 1.0, 0.0625, 0.5, 0.125, 0.5, 0.125, 1.0, 0.09375, 1.0, 0.09375, 0.5, 0.1562, 0.5, 0.1562, 1.0, 0.125, 1.0, 0.125, 0.5, 0.1875, 0.5, 0.1875, 1.0, 0.1562, 1.0, 0.1562, 0.5, 0.2188, 0.5, 0.2188, 1.0, 0.1875, 1.0, 0.1875, 0.5, 0.25, 0.5, 0.25, 1.0, 0.2188, 1.0, 0.2188, 0.5, 0.2812, 0.5, 0.2812, 1.0, 0.25, 1.0, 0.25, 0.5, 0.3125, 0.5, 0.3125, 1.0, 0.2812, 1.0, 0.2812, 0.5, 0.3438, 0.5, 0.3438, 1.0, 0.3125, 1.0, 0.3125, 0.5, 0.375, 0.5, 0.375, 1.0, 0.3438, 1.0, 0.3438, 0.5, 0.4062, 0.5, 0.4062, 1.0, 0.375, 1.0, 0.375, 0.5, 0.4375, 0.5, 0.4375, 1.0, 0.4062, 1.0, 0.4062, 0.5, 0.4688, 0.5, 0.4688, 1.0, 0.4375, 1.0, 0.4375, 0.5, 0.5, 0.5, 0.5, 1.0, 0.4688, 1.0, 0.4688, 0.5, 0.5312, 0.5, 0.5312, 1.0, 0.5, 1.0, 0.5, 0.5, 0.5625, 0.5, 0.5625, 1.0, 0.5312, 1.0, 0.5312, 0.5, 0.5938, 0.5, 0.5938, 1.0, 0.5625, 1.0, 0.5625, 0.5, 0.625, 0.5, 0.625, 1.0, 0.5938, 1.0, 0.5938, 0.5, 0.6562, 0.5, 0.6562, 1.0, 0.625, 1.0, 0.625, 0.5, 0.6875, 0.5, 0.6875, 1.0, 0.6562, 1.0, 0.6562, 0.5, 0.7188, 0.5, 0.7188, 1.0, 0.6875, 1.0, 0.6875, 0.5, 0.75, 0.5, 0.75, 1.0, 0.7188, 1.0, 0.7188, 0.5, 0.7812, 0.5, 0.7812, 1.0, 0.75, 1.0, 0.75, 0.5, 0.8125, 0.5, 0.8125, 1.0, 0.7812, 1.0, 0.7812, 0.5, 0.8438, 0.5, 0.8438, 1.0, 0.8125, 1.0, 0.8125, 0.5, 0.875, 0.5, 0.875, 1.0, 0.8438, 1.0, 0.8438, 0.5, 0.9062, 0.5, 0.9062, 1.0, 0.875, 1.0, 0.875, 0.5, 0.9375, 0.5, 0.9375, 1.0, 0.9062, 1.0, 0.9062, 0.5, 0.9688, 0.5, 0.9688, 1.0, 0.9375, 1.0, 0.9375, 0.5])
me_cube_003.materials.append(mat_material_008)
me_cube_003.use_remesh_preserve_volume = False
me_cube_003.use_remesh_preserve_attributes = False
me_cube_003.use_mirror_vertex_groups = False
me_cube_003.update()
me_cube_004 = bpy.data.meshes.new('Cube.004')
me_cube_004.from_pydata([(7.704, -0.4112, -0.05855), (7.73, -0.4178, -0.4808), (7.969, -0.4112, 0.04193), (7.677, -0.4178, 0.3637), (7.652, -0.4373, 0.7698), (7.942, -0.4178, 0.4642), (7.917, -0.4373, 0.8702), (7.894, -0.469, 1.244), (7.873, -0.5117, 1.572), (7.628, -0.469, 1.144), (7.608, -0.5117, 1.472), (7.591, -0.5637, 1.741), (7.579, -0.623, 1.941), (7.856, -0.5637, 1.842), (7.844, -0.623, 2.042), (7.836, -0.6873, 2.165), (7.833, -0.7543, 2.206), (7.571, -0.6873, 2.064), (7.568, -0.7543, 2.106), (7.571, -0.8212, 2.064), (7.579, -0.8855, 1.941), (7.836, -0.8212, 2.165), (7.844, -0.8855, 2.042), (7.856, -0.9449, 1.842), (7.873, -0.9968, 1.572), (7.591, -0.9449, 1.741), (7.608, -0.9968, 1.472), (7.628, -1.039, 1.144), (7.652, -1.071, 0.7698), (7.894, -1.039, 1.244), (7.917, -1.071, 0.8702), (7.942, -1.091, 0.4642), (7.969, -1.097, 0.04193), (7.677, -1.091, 0.3637), (7.704, -1.097, -0.05855), (7.73, -1.091, -0.4808), (7.755, -1.071, -0.8869), (7.995, -1.091, -0.3803), (8.02, -1.071, -0.7864), (8.044, -1.04, -1.161), (8.064, -0.9968, -1.489), (7.779, -1.04, -1.261), (7.799, -0.9968, -1.589), (7.816, -0.9449, -1.858), (7.829, -0.8855, -2.058), (8.081, -0.9449, -1.758), (8.094, -0.8855, -1.958), (8.101, -0.8212, -2.081), (8.104, -0.7543, -2.123), (7.836, -0.8212, -2.181), (7.839, -0.7543, -2.223), (7.836, -0.6873, -2.181), (7.829, -0.623, -2.058), (8.101, -0.6873, -2.081), (8.094, -0.623, -1.958), (8.081, -0.5637, -1.758), (8.064, -0.5117, -1.489), (7.816, -0.5637, -1.858), (7.799, -0.5117, -1.589), (7.779, -0.469, -1.261), (7.755, -0.4373, -0.8869), (8.044, -0.469, -1.161), (8.02, -0.4373, -0.7864), (7.995, -0.4178, -0.3803)], [], [(0, 1, 60, 59, 58, 57, 52, 51, 50, 49, 44, 43, 42, 41, 36, 35, 34, 33, 28, 27, 26, 25, 20, 19, 18, 17, 12, 11, 10, 9, 4, 3), (0, 2, 63, 1), (3, 5, 2, 0), (4, 6, 5, 3), (63, 2, 5, 6, 7, 8, 13, 14, 15, 16, 21, 22, 23, 24, 29, 30, 31, 32, 37, 38, 39, 40, 45, 46, 47, 48, 53, 54, 55, 56, 61, 62), (9, 7, 6, 4), (10, 8, 7, 9), (11, 13, 8, 10), (12, 14, 13, 11), (17, 15, 14, 12), (18, 16, 15, 17), (19, 21, 16, 18), (20, 22, 21, 19), (25, 23, 22, 20), (26, 24, 23, 25), (27, 29, 24, 26), (28, 30, 29, 27), (33, 31, 30, 28), (34, 32, 31, 33), (35, 37, 32, 34), (36, 38, 37, 35), (41, 39, 38, 36), (42, 40, 39, 41), (43, 45, 40, 42), (44, 46, 45, 43), (49, 47, 46, 44), (50, 48, 47, 49), (51, 53, 48, 50), (52, 54, 53, 51), (57, 55, 54, 52), (58, 56, 55, 57), (59, 61, 56, 58), (60, 62, 61, 59), (1, 63, 62, 60)])
_uv = me_cube_004.uv_layers.new(name='UVMap')
_uv.uv.foreach_set('vector', [0.75, 0.49, 0.7968, 0.4854, 0.8418, 0.4717, 0.8833, 0.4496, 0.9197, 0.4197, 0.9496, 0.3833, 0.9717, 0.3418, 0.9854, 0.2968, 0.99, 0.25, 0.9854, 0.2032, 0.9717, 0.1582, 0.9496, 0.1167, 0.9197, 0.08029, 0.8833, 0.05045, 0.8418, 0.02827, 0.7968, 0.01461, 0.75, 0.01, 0.7032, 0.01461, 0.6582, 0.02827, 0.6167, 0.05045, 0.5803, 0.08029, 0.5504, 0.1167, 0.5283, 0.1582, 0.5146, 0.2032, 0.51, 0.25, 0.5146, 0.2968, 0.5283, 0.3418, 0.5504, 0.3833, 0.5803, 0.4197, 0.6167, 0.4496, 0.6582, 0.4717, 0.7032, 0.4854, 1.0, 0.5, 1.0, 1.0, 0.9688, 1.0, 0.9688, 0.5, 0.03125, 0.5, 0.03125, 1.0, 0.0, 1.0, 0.0, 0.5, 0.0625, 0.5, 0.0625, 1.0, 0.03125, 1.0, 0.03125, 0.5, 0.2968, 0.4854, 0.25, 0.49, 0.2032, 0.4854, 0.1582, 0.4717, 0.1167, 0.4496, 0.08029, 0.4197, 0.05045, 0.3833, 0.02827, 0.3418, 0.01461, 0.2968, 0.01, 0.25, 0.01461, 0.2032, 0.02827, 0.1582, 0.05045, 0.1167, 0.08029, 0.08029, 0.1167, 0.05045, 0.1582, 0.02827, 0.2032, 0.01461, 0.25, 0.01, 0.2968, 0.01461, 0.3418, 0.02827, 0.3833, 0.05045, 0.4197, 0.08029, 0.4496, 0.1167, 0.4717, 0.1582, 0.4854, 0.2032, 0.49, 0.25, 0.4854, 0.2968, 0.4717, 0.3418, 0.4496, 0.3833, 0.4197, 0.4197, 0.3833, 0.4496, 0.3418, 0.4717, 0.09375, 0.5, 0.09375, 1.0, 0.0625, 1.0, 0.0625, 0.5, 0.125, 0.5, 0.125, 1.0, 0.09375, 1.0, 0.09375, 0.5, 0.1562, 0.5, 0.1562, 1.0, 0.125, 1.0, 0.125, 0.5, 0.1875, 0.5, 0.1875, 1.0, 0.1562, 1.0, 0.1562, 0.5, 0.2188, 0.5, 0.2188, 1.0, 0.1875, 1.0, 0.1875, 0.5, 0.25, 0.5, 0.25, 1.0, 0.2188, 1.0, 0.2188, 0.5, 0.2812, 0.5, 0.2812, 1.0, 0.25, 1.0, 0.25, 0.5, 0.3125, 0.5, 0.3125, 1.0, 0.2812, 1.0, 0.2812, 0.5, 0.3438, 0.5, 0.3438, 1.0, 0.3125, 1.0, 0.3125, 0.5, 0.375, 0.5, 0.375, 1.0, 0.3438, 1.0, 0.3438, 0.5, 0.4062, 0.5, 0.4062, 1.0, 0.375, 1.0, 0.375, 0.5, 0.4375, 0.5, 0.4375, 1.0, 0.4062, 1.0, 0.4062, 0.5, 0.4688, 0.5, 0.4688, 1.0, 0.4375, 1.0, 0.4375, 0.5, 0.5, 0.5, 0.5, 1.0, 0.4688, 1.0, 0.4688, 0.5, 0.5312, 0.5, 0.5312, 1.0, 0.5, 1.0, 0.5, 0.5, 0.5625, 0.5, 0.5625, 1.0, 0.5312, 1.0, 0.5312, 0.5, 0.5938, 0.5, 0.5938, 1.0, 0.5625, 1.0, 0.5625, 0.5, 0.625, 0.5, 0.625, 1.0, 0.5938, 1.0, 0.5938, 0.5, 0.6562, 0.5, 0.6562, 1.0, 0.625, 1.0, 0.625, 0.5, 0.6875, 0.5, 0.6875, 1.0, 0.6562, 1.0, 0.6562, 0.5, 0.7188, 0.5, 0.7188, 1.0, 0.6875, 1.0, 0.6875, 0.5, 0.75, 0.5, 0.75, 1.0, 0.7188, 1.0, 0.7188, 0.5, 0.7812, 0.5, 0.7812, 1.0, 0.75, 1.0, 0.75, 0.5, 0.8125, 0.5, 0.8125, 1.0, 0.7812, 1.0, 0.7812, 0.5, 0.8438, 0.5, 0.8438, 1.0, 0.8125, 1.0, 0.8125, 0.5, 0.875, 0.5, 0.875, 1.0, 0.8438, 1.0, 0.8438, 0.5, 0.9062, 0.5, 0.9062, 1.0, 0.875, 1.0, 0.875, 0.5, 0.9375, 0.5, 0.9375, 1.0, 0.9062, 1.0, 0.9062, 0.5, 0.9688, 0.5, 0.9688, 1.0, 0.9375, 1.0, 0.9375, 0.5])
me_cube_004.materials.append(mat_material_004)
me_cube_004.use_remesh_preserve_volume = False
me_cube_004.use_remesh_preserve_attributes = False
me_cube_004.use_mirror_vertex_groups = False
me_cube_004.update()
me_cube_005 = bpy.data.meshes.new('Cube.005')
me_cube_005.from_pydata([(4.02, 2.179, -2.434), (4.772, 2.137, -2.434), (4.02, 2.179, 2.434), (3.268, 2.137, -2.434), (2.544, 2.013, -2.434), (3.268, 2.137, 2.434), (2.544, 2.013, 2.434), (1.878, 1.812, 2.434), (1.293, 1.541, 2.434), (1.878, 1.812, -2.434), (1.293, 1.541, -2.434), (0.8137, 1.21, -2.434), (0.4574, 0.8337, -2.434), (0.8137, 1.21, 2.434), (0.4574, 0.8337, 2.434), (0.238, 0.425, 2.434), (0.1639, 2.146e-06, 2.434), (0.238, 0.425, -2.434), (0.1639, 2.146e-06, -2.434), (0.238, -0.425, -2.434), (0.4574, -0.8337, -2.434), (0.238, -0.425, 2.434), (0.4574, -0.8337, 2.434), (0.8137, -1.21, 2.434), (1.293, -1.541, 2.434), (0.8137, -1.21, -2.434), (1.293, -1.541, -2.434), (1.878, -1.811, -2.434), (2.544, -2.013, -2.434), (1.878, -1.811, 2.434), (2.544, -2.013, 2.434), (3.268, -2.137, 2.434), (4.02, -2.179, 2.434), (3.268, -2.137, -2.434), (4.02, -2.179, -2.434), (4.772, -2.137, -2.434), (5.496, -2.013, -2.434), (4.772, -2.137, 2.434), (5.496, -2.013, 2.434), (6.162, -1.811, 2.434), (6.747, -1.541, 2.434), (6.162, -1.811, -2.434), (6.747, -1.541, -2.434), (7.226, -1.21, -2.434), (7.583, -0.8337, -2.434), (7.226, -1.21, 2.434), (7.583, -0.8337, 2.434), (7.802, -0.425, 2.434), (7.876, 1.788e-07, 2.434), (7.802, -0.425, -2.434), (7.876, 1.788e-07, -2.434), (7.802, 0.425, -2.434), (7.583, 0.8337, -2.434), (7.802, 0.425, 2.434), (7.583, 0.8337, 2.434), (7.226, 1.21, 2.434), (6.747, 1.541, 2.434), (7.226, 1.21, -2.434), (6.747, 1.541, -2.434), (6.162, 1.811, -2.434), (5.496, 2.013, -2.434), (6.162, 1.811, 2.434), (5.496, 2.013, 2.434), (4.772, 2.137, 2.434)], [], [(0, 1, 60, 59, 58, 57, 52, 51, 50, 49, 44, 43, 42, 41, 36, 35, 34, 33, 28, 27, 26, 25, 20, 19, 18, 17, 12, 11, 10, 9, 4, 3), (0, 2, 63, 1), (3, 5, 2, 0), (4, 6, 5, 3), (63, 2, 5, 6, 7, 8, 13, 14, 15, 16, 21, 22, 23, 24, 29, 30, 31, 32, 37, 38, 39, 40, 45, 46, 47, 48, 53, 54, 55, 56, 61, 62), (9, 7, 6, 4), (10, 8, 7, 9), (11, 13, 8, 10), (12, 14, 13, 11), (17, 15, 14, 12), (18, 16, 15, 17), (19, 21, 16, 18), (20, 22, 21, 19), (25, 23, 22, 20), (26, 24, 23, 25), (27, 29, 24, 26), (28, 30, 29, 27), (33, 31, 30, 28), (34, 32, 31, 33), (35, 37, 32, 34), (36, 38, 37, 35), (41, 39, 38, 36), (42, 40, 39, 41), (43, 45, 40, 42), (44, 46, 45, 43), (49, 47, 46, 44), (50, 48, 47, 49), (51, 53, 48, 50), (52, 54, 53, 51), (57, 55, 54, 52), (58, 56, 55, 57), (59, 61, 56, 58), (60, 62, 61, 59), (1, 63, 62, 60)])
_uv = me_cube_005.uv_layers.new(name='UVMap')
_uv.uv.foreach_set('vector', [0.75, 0.49, 0.7968, 0.4854, 0.8418, 0.4717, 0.8833, 0.4496, 0.9197, 0.4197, 0.9496, 0.3833, 0.9717, 0.3418, 0.9854, 0.2968, 0.99, 0.25, 0.9854, 0.2032, 0.9717, 0.1582, 0.9496, 0.1167, 0.9197, 0.08029, 0.8833, 0.05045, 0.8418, 0.02827, 0.7968, 0.01461, 0.75, 0.01, 0.7032, 0.01461, 0.6582, 0.02827, 0.6167, 0.05045, 0.5803, 0.08029, 0.5504, 0.1167, 0.5283, 0.1582, 0.5146, 0.2032, 0.51, 0.25, 0.5146, 0.2968, 0.5283, 0.3418, 0.5504, 0.3833, 0.5803, 0.4197, 0.6167, 0.4496, 0.6582, 0.4717, 0.7032, 0.4854, 1.0, 0.5, 1.0, 1.0, 0.9688, 1.0, 0.9688, 0.5, 0.03125, 0.5, 0.03125, 1.0, 0.0, 1.0, 0.0, 0.5, 0.0625, 0.5, 0.0625, 1.0, 0.03125, 1.0, 0.03125, 0.5, 0.2968, 0.4854, 0.25, 0.49, 0.2032, 0.4854, 0.1582, 0.4717, 0.1167, 0.4496, 0.08029, 0.4197, 0.05045, 0.3833, 0.02827, 0.3418, 0.01461, 0.2968, 0.01, 0.25, 0.01461, 0.2032, 0.02827, 0.1582, 0.05045, 0.1167, 0.08029, 0.08029, 0.1167, 0.05045, 0.1582, 0.02827, 0.2032, 0.01461, 0.25, 0.01, 0.2968, 0.01461, 0.3418, 0.02827, 0.3833, 0.05045, 0.4197, 0.08029, 0.4496, 0.1167, 0.4717, 0.1582, 0.4854, 0.2032, 0.49, 0.25, 0.4854, 0.2968, 0.4717, 0.3418, 0.4496, 0.3833, 0.4197, 0.4197, 0.3833, 0.4496, 0.3418, 0.4717, 0.09375, 0.5, 0.09375, 1.0, 0.0625, 1.0, 0.0625, 0.5, 0.125, 0.5, 0.125, 1.0, 0.09375, 1.0, 0.09375, 0.5, 0.1562, 0.5, 0.1562, 1.0, 0.125, 1.0, 0.125, 0.5, 0.1875, 0.5, 0.1875, 1.0, 0.1562, 1.0, 0.1562, 0.5, 0.2188, 0.5, 0.2188, 1.0, 0.1875, 1.0, 0.1875, 0.5, 0.25, 0.5, 0.25, 1.0, 0.2188, 1.0, 0.2188, 0.5, 0.2812, 0.5, 0.2812, 1.0, 0.25, 1.0, 0.25, 0.5, 0.3125, 0.5, 0.3125, 1.0, 0.2812, 1.0, 0.2812, 0.5, 0.3438, 0.5, 0.3438, 1.0, 0.3125, 1.0, 0.3125, 0.5, 0.375, 0.5, 0.375, 1.0, 0.3438, 1.0, 0.3438, 0.5, 0.4062, 0.5, 0.4062, 1.0, 0.375, 1.0, 0.375, 0.5, 0.4375, 0.5, 0.4375, 1.0, 0.4062, 1.0, 0.4062, 0.5, 0.4688, 0.5, 0.4688, 1.0, 0.4375, 1.0, 0.4375, 0.5, 0.5, 0.5, 0.5, 1.0, 0.4688, 1.0, 0.4688, 0.5, 0.5312, 0.5, 0.5312, 1.0, 0.5, 1.0, 0.5, 0.5, 0.5625, 0.5, 0.5625, 1.0, 0.5312, 1.0, 0.5312, 0.5, 0.5938, 0.5, 0.5938, 1.0, 0.5625, 1.0, 0.5625, 0.5, 0.625, 0.5, 0.625, 1.0, 0.5938, 1.0, 0.5938, 0.5, 0.6562, 0.5, 0.6562, 1.0, 0.625, 1.0, 0.625, 0.5, 0.6875, 0.5, 0.6875, 1.0, 0.6562, 1.0, 0.6562, 0.5, 0.7188, 0.5, 0.7188, 1.0, 0.6875, 1.0, 0.6875, 0.5, 0.75, 0.5, 0.75, 1.0, 0.7188, 1.0, 0.7188, 0.5, 0.7812, 0.5, 0.7812, 1.0, 0.75, 1.0, 0.75, 0.5, 0.8125, 0.5, 0.8125, 1.0, 0.7812, 1.0, 0.7812, 0.5, 0.8438, 0.5, 0.8438, 1.0, 0.8125, 1.0, 0.8125, 0.5, 0.875, 0.5, 0.875, 1.0, 0.8438, 1.0, 0.8438, 0.5, 0.9062, 0.5, 0.9062, 1.0, 0.875, 1.0, 0.875, 0.5, 0.9375, 0.5, 0.9375, 1.0, 0.9062, 1.0, 0.9062, 0.5, 0.9688, 0.5, 0.9688, 1.0, 0.9375, 1.0, 0.9375, 0.5])
me_cube_005.materials.append(mat_material_002)
me_cube_005.use_remesh_preserve_volume = False
me_cube_005.use_remesh_preserve_attributes = False
me_cube_005.use_mirror_vertex_groups = False
me_cube_005.update()
me_cube_006 = bpy.data.meshes.new('Cube.006')
me_cube_006.from_pydata([(7.704, 0.9477, -0.05855), (7.73, 0.9411, -0.4808), (7.969, 0.9477, 0.04193), (7.677, 0.9411, 0.3637), (7.652, 0.9216, 0.7698), (7.942, 0.9411, 0.4642), (7.917, 0.9216, 0.8702), (7.894, 0.8899, 1.244), (7.873, 0.8472, 1.572), (7.628, 0.8899, 1.144), (7.608, 0.8472, 1.472), (7.591, 0.7952, 1.741), (7.579, 0.7359, 1.941), (7.856, 0.7952, 1.842), (7.844, 0.7359, 2.042), (7.836, 0.6716, 2.165), (7.833, 0.6046, 2.206), (7.571, 0.6716, 2.064), (7.568, 0.6046, 2.106), (7.571, 0.5377, 2.064), (7.579, 0.4733, 1.941), (7.836, 0.5377, 2.165), (7.844, 0.4733, 2.042), (7.856, 0.414, 1.842), (7.873, 0.3621, 1.572), (7.591, 0.414, 1.741), (7.608, 0.3621, 1.472), (7.628, 0.3194, 1.144), (7.652, 0.2877, 0.7698), (7.894, 0.3194, 1.244), (7.917, 0.2877, 0.8702), (7.942, 0.2682, 0.4642), (7.969, 0.2616, 0.04193), (7.677, 0.2682, 0.3637), (7.704, 0.2616, -0.05855), (7.73, 0.2682, -0.4808), (7.755, 0.2877, -0.8869), (7.995, 0.2682, -0.3803), (8.02, 0.2877, -0.7864), (8.044, 0.3194, -1.161), (8.064, 0.3621, -1.489), (7.779, 0.3194, -1.261), (7.799, 0.3621, -1.589), (7.816, 0.414, -1.858), (7.829, 0.4733, -2.058), (8.081, 0.414, -1.758), (8.094, 0.4733, -1.958), (8.101, 0.5377, -2.081), (8.104, 0.6046, -2.123), (7.836, 0.5377, -2.181), (7.839, 0.6046, -2.223), (7.836, 0.6716, -2.181), (7.829, 0.7359, -2.058), (8.101, 0.6716, -2.081), (8.094, 0.7359, -1.958), (8.081, 0.7952, -1.758), (8.064, 0.8472, -1.489), (7.816, 0.7952, -1.858), (7.799, 0.8472, -1.589), (7.779, 0.8899, -1.261), (7.755, 0.9216, -0.8869), (8.044, 0.8899, -1.161), (8.02, 0.9216, -0.7864), (7.995, 0.9411, -0.3803)], [], [(0, 1, 60, 59, 58, 57, 52, 51, 50, 49, 44, 43, 42, 41, 36, 35, 34, 33, 28, 27, 26, 25, 20, 19, 18, 17, 12, 11, 10, 9, 4, 3), (0, 2, 63, 1), (3, 5, 2, 0), (4, 6, 5, 3), (63, 2, 5, 6, 7, 8, 13, 14, 15, 16, 21, 22, 23, 24, 29, 30, 31, 32, 37, 38, 39, 40, 45, 46, 47, 48, 53, 54, 55, 56, 61, 62), (9, 7, 6, 4), (10, 8, 7, 9), (11, 13, 8, 10), (12, 14, 13, 11), (17, 15, 14, 12), (18, 16, 15, 17), (19, 21, 16, 18), (20, 22, 21, 19), (25, 23, 22, 20), (26, 24, 23, 25), (27, 29, 24, 26), (28, 30, 29, 27), (33, 31, 30, 28), (34, 32, 31, 33), (35, 37, 32, 34), (36, 38, 37, 35), (41, 39, 38, 36), (42, 40, 39, 41), (43, 45, 40, 42), (44, 46, 45, 43), (49, 47, 46, 44), (50, 48, 47, 49), (51, 53, 48, 50), (52, 54, 53, 51), (57, 55, 54, 52), (58, 56, 55, 57), (59, 61, 56, 58), (60, 62, 61, 59), (1, 63, 62, 60)])
_uv = me_cube_006.uv_layers.new(name='UVMap')
_uv.uv.foreach_set('vector', [0.75, 0.49, 0.7968, 0.4854, 0.8418, 0.4717, 0.8833, 0.4496, 0.9197, 0.4197, 0.9496, 0.3833, 0.9717, 0.3418, 0.9854, 0.2968, 0.99, 0.25, 0.9854, 0.2032, 0.9717, 0.1582, 0.9496, 0.1167, 0.9197, 0.08029, 0.8833, 0.05045, 0.8418, 0.02827, 0.7968, 0.01461, 0.75, 0.01, 0.7032, 0.01461, 0.6582, 0.02827, 0.6167, 0.05045, 0.5803, 0.08029, 0.5504, 0.1167, 0.5283, 0.1582, 0.5146, 0.2032, 0.51, 0.25, 0.5146, 0.2968, 0.5283, 0.3418, 0.5504, 0.3833, 0.5803, 0.4197, 0.6167, 0.4496, 0.6582, 0.4717, 0.7032, 0.4854, 1.0, 0.5, 1.0, 1.0, 0.9688, 1.0, 0.9688, 0.5, 0.03125, 0.5, 0.03125, 1.0, 0.0, 1.0, 0.0, 0.5, 0.0625, 0.5, 0.0625, 1.0, 0.03125, 1.0, 0.03125, 0.5, 0.2968, 0.4854, 0.25, 0.49, 0.2032, 0.4854, 0.1582, 0.4717, 0.1167, 0.4496, 0.08029, 0.4197, 0.05045, 0.3833, 0.02827, 0.3418, 0.01461, 0.2968, 0.01, 0.25, 0.01461, 0.2032, 0.02827, 0.1582, 0.05045, 0.1167, 0.08029, 0.08029, 0.1167, 0.05045, 0.1582, 0.02827, 0.2032, 0.01461, 0.25, 0.01, 0.2968, 0.01461, 0.3418, 0.02827, 0.3833, 0.05045, 0.4197, 0.08029, 0.4496, 0.1167, 0.4717, 0.1582, 0.4854, 0.2032, 0.49, 0.25, 0.4854, 0.2968, 0.4717, 0.3418, 0.4496, 0.3833, 0.4197, 0.4197, 0.3833, 0.4496, 0.3418, 0.4717, 0.09375, 0.5, 0.09375, 1.0, 0.0625, 1.0, 0.0625, 0.5, 0.125, 0.5, 0.125, 1.0, 0.09375, 1.0, 0.09375, 0.5, 0.1562, 0.5, 0.1562, 1.0, 0.125, 1.0, 0.125, 0.5, 0.1875, 0.5, 0.1875, 1.0, 0.1562, 1.0, 0.1562, 0.5, 0.2188, 0.5, 0.2188, 1.0, 0.1875, 1.0, 0.1875, 0.5, 0.25, 0.5, 0.25, 1.0, 0.2188, 1.0, 0.2188, 0.5, 0.2812, 0.5, 0.2812, 1.0, 0.25, 1.0, 0.25, 0.5, 0.3125, 0.5, 0.3125, 1.0, 0.2812, 1.0, 0.2812, 0.5, 0.3438, 0.5, 0.3438, 1.0, 0.3125, 1.0, 0.3125, 0.5, 0.375, 0.5, 0.375, 1.0, 0.3438, 1.0, 0.3438, 0.5, 0.4062, 0.5, 0.4062, 1.0, 0.375, 1.0, 0.375, 0.5, 0.4375, 0.5, 0.4375, 1.0, 0.4062, 1.0, 0.4062, 0.5, 0.4688, 0.5, 0.4688, 1.0, 0.4375, 1.0, 0.4375, 0.5, 0.5, 0.5, 0.5, 1.0, 0.4688, 1.0, 0.4688, 0.5, 0.5312, 0.5, 0.5312, 1.0, 0.5, 1.0, 0.5, 0.5, 0.5625, 0.5, 0.5625, 1.0, 0.5312, 1.0, 0.5312, 0.5, 0.5938, 0.5, 0.5938, 1.0, 0.5625, 1.0, 0.5625, 0.5, 0.625, 0.5, 0.625, 1.0, 0.5938, 1.0, 0.5938, 0.5, 0.6562, 0.5, 0.6562, 1.0, 0.625, 1.0, 0.625, 0.5, 0.6875, 0.5, 0.6875, 1.0, 0.6562, 1.0, 0.6562, 0.5, 0.7188, 0.5, 0.7188, 1.0, 0.6875, 1.0, 0.6875, 0.5, 0.75, 0.5, 0.75, 1.0, 0.7188, 1.0, 0.7188, 0.5, 0.7812, 0.5, 0.7812, 1.0, 0.75, 1.0, 0.75, 0.5, 0.8125, 0.5, 0.8125, 1.0, 0.7812, 1.0, 0.7812, 0.5, 0.8438, 0.5, 0.8438, 1.0, 0.8125, 1.0, 0.8125, 0.5, 0.875, 0.5, 0.875, 1.0, 0.8438, 1.0, 0.8438, 0.5, 0.9062, 0.5, 0.9062, 1.0, 0.875, 1.0, 0.875, 0.5, 0.9375, 0.5, 0.9375, 1.0, 0.9062, 1.0, 0.9062, 0.5, 0.9688, 0.5, 0.9688, 1.0, 0.9375, 1.0, 0.9375, 0.5])
me_cube_006.materials.append(mat_material_005)
me_cube_006.use_remesh_preserve_volume = False
me_cube_006.use_remesh_preserve_attributes = False
me_cube_006.use_mirror_vertex_groups = False
me_cube_006.update()
me_cube_007 = bpy.data.meshes.new('Cube.007')
me_cube_007.from_pydata([(7.637, 1.209, 2.249), (7.621, 1.209, 2.254), (7.637, 0.1446, 2.672), (7.654, 1.209, 2.254), (7.67, 1.21, 2.268), (7.654, 0.1447, 2.677), (7.67, 0.1449, 2.691), (7.685, 0.1454, 2.714), (7.697, 0.1461, 2.744), (7.685, 1.21, 2.29), (7.697, 1.211, 2.321), (7.708, 1.212, 2.358), (7.716, 1.212, 2.4), (7.708, 0.1468, 2.781), (7.716, 0.1477, 2.823), (7.721, 0.1487, 2.869), (7.722, 0.1497, 2.917), (7.721, 1.213, 2.446), (7.722, 1.214, 2.493), (7.721, 1.215, 2.541), (7.716, 1.216, 2.587), (7.721, 0.1507, 2.964), (7.716, 0.1516, 3.01), (7.708, 0.1525, 3.053), (7.697, 0.1533, 3.09), (7.708, 1.217, 2.629), (7.697, 1.218, 2.666), (7.685, 1.219, 2.697), (7.67, 1.219, 2.719), (7.685, 0.1539, 3.12), (7.67, 0.1544, 3.143), (7.654, 0.1547, 3.156), (7.637, 0.1548, 3.161), (7.654, 1.219, 2.733), (7.637, 1.219, 2.738), (7.621, 1.219, 2.733), (7.605, 1.219, 2.719), (7.621, 0.1547, 3.156), (7.605, 0.1544, 3.143), (7.59, 0.1539, 3.12), (7.577, 0.1533, 3.09), (7.59, 1.219, 2.697), (7.577, 1.218, 2.666), (7.566, 1.217, 2.629), (7.558, 1.216, 2.587), (7.566, 0.1525, 3.053), (7.558, 0.1516, 3.01), (7.553, 0.1507, 2.964), (7.552, 0.1497, 2.917), (7.553, 1.215, 2.541), (7.552, 1.214, 2.493), (7.553, 1.213, 2.446), (7.558, 1.212, 2.4), (7.553, 0.1487, 2.869), (7.558, 0.1477, 2.823), (7.566, 0.1468, 2.781), (7.577, 0.1461, 2.744), (7.566, 1.212, 2.358), (7.577, 1.211, 2.321), (7.59, 1.21, 2.29), (7.605, 1.21, 2.268), (7.59, 0.1454, 2.714), (7.605, 0.1449, 2.691), (7.621, 0.1447, 2.677)], [], [(0, 1, 60, 59, 58, 57, 52, 51, 50, 49, 44, 43, 42, 41, 36, 35, 34, 33, 28, 27, 26, 25, 20, 19, 18, 17, 12, 11, 10, 9, 4, 3), (0, 2, 63, 1), (3, 5, 2, 0), (4, 6, 5, 3), (63, 2, 5, 6, 7, 8, 13, 14, 15, 16, 21, 22, 23, 24, 29, 30, 31, 32, 37, 38, 39, 40, 45, 46, 47, 48, 53, 54, 55, 56, 61, 62), (9, 7, 6, 4), (10, 8, 7, 9), (11, 13, 8, 10), (12, 14, 13, 11), (17, 15, 14, 12), (18, 16, 15, 17), (19, 21, 16, 18), (20, 22, 21, 19), (25, 23, 22, 20), (26, 24, 23, 25), (27, 29, 24, 26), (28, 30, 29, 27), (33, 31, 30, 28), (34, 32, 31, 33), (35, 37, 32, 34), (36, 38, 37, 35), (41, 39, 38, 36), (42, 40, 39, 41), (43, 45, 40, 42), (44, 46, 45, 43), (49, 47, 46, 44), (50, 48, 47, 49), (51, 53, 48, 50), (52, 54, 53, 51), (57, 55, 54, 52), (58, 56, 55, 57), (59, 61, 56, 58), (60, 62, 61, 59), (1, 63, 62, 60)])
_uv = me_cube_007.uv_layers.new(name='UVMap')
_uv.uv.foreach_set('vector', [0.75, 0.49, 0.7968, 0.4854, 0.8418, 0.4717, 0.8833, 0.4496, 0.9197, 0.4197, 0.9496, 0.3833, 0.9717, 0.3418, 0.9854, 0.2968, 0.99, 0.25, 0.9854, 0.2032, 0.9717, 0.1582, 0.9496, 0.1167, 0.9197, 0.08029, 0.8833, 0.05045, 0.8418, 0.02827, 0.7968, 0.01461, 0.75, 0.01, 0.7032, 0.01461, 0.6582, 0.02827, 0.6167, 0.05045, 0.5803, 0.08029, 0.5504, 0.1167, 0.5283, 0.1582, 0.5146, 0.2032, 0.51, 0.25, 0.5146, 0.2968, 0.5283, 0.3418, 0.5504, 0.3833, 0.5803, 0.4197, 0.6167, 0.4496, 0.6582, 0.4717, 0.7032, 0.4854, 1.0, 0.5, 1.0, 1.0, 0.9688, 1.0, 0.9688, 0.5, 0.03125, 0.5, 0.03125, 1.0, 0.0, 1.0, 0.0, 0.5, 0.0625, 0.5, 0.0625, 1.0, 0.03125, 1.0, 0.03125, 0.5, 0.2968, 0.4854, 0.25, 0.49, 0.2032, 0.4854, 0.1582, 0.4717, 0.1167, 0.4496, 0.08029, 0.4197, 0.05045, 0.3833, 0.02827, 0.3418, 0.01461, 0.2968, 0.01, 0.25, 0.01461, 0.2032, 0.02827, 0.1582, 0.05045, 0.1167, 0.08029, 0.08029, 0.1167, 0.05045, 0.1582, 0.02827, 0.2032, 0.01461, 0.25, 0.01, 0.2968, 0.01461, 0.3418, 0.02827, 0.3833, 0.05045, 0.4197, 0.08029, 0.4496, 0.1167, 0.4717, 0.1582, 0.4854, 0.2032, 0.49, 0.25, 0.4854, 0.2968, 0.4717, 0.3418, 0.4496, 0.3833, 0.4197, 0.4197, 0.3833, 0.4496, 0.3418, 0.4717, 0.09375, 0.5, 0.09375, 1.0, 0.0625, 1.0, 0.0625, 0.5, 0.125, 0.5, 0.125, 1.0, 0.09375, 1.0, 0.09375, 0.5, 0.1562, 0.5, 0.1562, 1.0, 0.125, 1.0, 0.125, 0.5, 0.1875, 0.5, 0.1875, 1.0, 0.1562, 1.0, 0.1562, 0.5, 0.2188, 0.5, 0.2188, 1.0, 0.1875, 1.0, 0.1875, 0.5, 0.25, 0.5, 0.25, 1.0, 0.2188, 1.0, 0.2188, 0.5, 0.2812, 0.5, 0.2812, 1.0, 0.25, 1.0, 0.25, 0.5, 0.3125, 0.5, 0.3125, 1.0, 0.2812, 1.0, 0.2812, 0.5, 0.3438, 0.5, 0.3438, 1.0, 0.3125, 1.0, 0.3125, 0.5, 0.375, 0.5, 0.375, 1.0, 0.3438, 1.0, 0.3438, 0.5, 0.4062, 0.5, 0.4062, 1.0, 0.375, 1.0, 0.375, 0.5, 0.4375, 0.5, 0.4375, 1.0, 0.4062, 1.0, 0.4062, 0.5, 0.4688, 0.5, 0.4688, 1.0, 0.4375, 1.0, 0.4375, 0.5, 0.5, 0.5, 0.5, 1.0, 0.4688, 1.0, 0.4688, 0.5, 0.5312, 0.5, 0.5312, 1.0, 0.5, 1.0, 0.5, 0.5, 0.5625, 0.5, 0.5625, 1.0, 0.5312, 1.0, 0.5312, 0.5, 0.5938, 0.5, 0.5938, 1.0, 0.5625, 1.0, 0.5625, 0.5, 0.625, 0.5, 0.625, 1.0, 0.5938, 1.0, 0.5938, 0.5, 0.6562, 0.5, 0.6562, 1.0, 0.625, 1.0, 0.625, 0.5, 0.6875, 0.5, 0.6875, 1.0, 0.6562, 1.0, 0.6562, 0.5, 0.7188, 0.5, 0.7188, 1.0, 0.6875, 1.0, 0.6875, 0.5, 0.75, 0.5, 0.75, 1.0, 0.7188, 1.0, 0.7188, 0.5, 0.7812, 0.5, 0.7812, 1.0, 0.75, 1.0, 0.75, 0.5, 0.8125, 0.5, 0.8125, 1.0, 0.7812, 1.0, 0.7812, 0.5, 0.8438, 0.5, 0.8438, 1.0, 0.8125, 1.0, 0.8125, 0.5, 0.875, 0.5, 0.875, 1.0, 0.8438, 1.0, 0.8438, 0.5, 0.9062, 0.5, 0.9062, 1.0, 0.875, 1.0, 0.875, 0.5, 0.9375, 0.5, 0.9375, 1.0, 0.9062, 1.0, 0.9062, 0.5, 0.9688, 0.5, 0.9688, 1.0, 0.9375, 1.0, 0.9375, 0.5])
me_cube_007.materials.append(mat_material_006)
me_cube_007.use_remesh_preserve_volume = False
me_cube_007.use_remesh_preserve_attributes = False
me_cube_007.use_mirror_vertex_groups = False
me_cube_007.update()
me_cube_008 = bpy.data.meshes.new('Cube.008')
me_cube_008.from_pydata([(7.639, -0.3285, 2.672), (7.656, -0.3286, 2.677), (7.635, -1.393, 2.249), (7.622, -0.3285, 2.677), (7.606, -0.3288, 2.691), (7.619, -1.393, 2.254), (7.603, -1.394, 2.268), (7.588, -1.394, 2.29), (7.575, -1.395, 2.321), (7.592, -0.3293, 2.714), (7.579, -0.3299, 2.744), (7.568, -0.3307, 2.781), (7.56, -0.3315, 2.823), (7.564, -1.395, 2.358), (7.557, -1.396, 2.4), (7.552, -1.397, 2.446), (7.55, -1.398, 2.493), (7.555, -0.3325, 2.869), (7.554, -0.3335, 2.917), (7.555, -0.3345, 2.964), (7.56, -0.3355, 3.01), (7.552, -1.399, 2.541), (7.557, -1.4, 2.587), (7.564, -1.401, 2.629), (7.575, -1.402, 2.666), (7.568, -0.3363, 3.053), (7.579, -0.3371, 3.09), (7.592, -0.3378, 3.12), (7.606, -0.3383, 3.143), (7.588, -1.402, 2.697), (7.603, -1.403, 2.719), (7.619, -1.403, 2.733), (7.635, -1.403, 2.738), (7.622, -0.3386, 3.156), (7.639, -0.3387, 3.161), (7.656, -0.3386, 3.156), (7.672, -0.3383, 3.143), (7.652, -1.403, 2.733), (7.668, -1.403, 2.719), (7.683, -1.403, 2.697), (7.696, -1.402, 2.666), (7.686, -0.3379, 3.12), (7.699, -0.3373, 3.09), (7.71, -0.3365, 3.053), (7.718, -0.3356, 3.01), (7.706, -1.401, 2.629), (7.714, -1.4, 2.587), (7.719, -1.399, 2.541), (7.721, -1.398, 2.493), (7.723, -0.3347, 2.964), (7.724, -0.3337, 2.917), (7.723, -0.3327, 2.869), (7.718, -0.3317, 2.823), (7.719, -1.397, 2.446), (7.714, -1.396, 2.4), (7.706, -1.396, 2.358), (7.696, -1.395, 2.321), (7.71, -0.3308, 2.781), (7.699, -0.33, 2.744), (7.686, -0.3294, 2.714), (7.672, -0.3289, 2.691), (7.683, -1.394, 2.29), (7.668, -1.394, 2.268), (7.652, -1.393, 2.254)], [], [(0, 1, 60, 59, 58, 57, 52, 51, 50, 49, 44, 43, 42, 41, 36, 35, 34, 33, 28, 27, 26, 25, 20, 19, 18, 17, 12, 11, 10, 9, 4, 3), (0, 2, 63, 1), (3, 5, 2, 0), (4, 6, 5, 3), (63, 2, 5, 6, 7, 8, 13, 14, 15, 16, 21, 22, 23, 24, 29, 30, 31, 32, 37, 38, 39, 40, 45, 46, 47, 48, 53, 54, 55, 56, 61, 62), (9, 7, 6, 4), (10, 8, 7, 9), (11, 13, 8, 10), (12, 14, 13, 11), (17, 15, 14, 12), (18, 16, 15, 17), (19, 21, 16, 18), (20, 22, 21, 19), (25, 23, 22, 20), (26, 24, 23, 25), (27, 29, 24, 26), (28, 30, 29, 27), (33, 31, 30, 28), (34, 32, 31, 33), (35, 37, 32, 34), (36, 38, 37, 35), (41, 39, 38, 36), (42, 40, 39, 41), (43, 45, 40, 42), (44, 46, 45, 43), (49, 47, 46, 44), (50, 48, 47, 49), (51, 53, 48, 50), (52, 54, 53, 51), (57, 55, 54, 52), (58, 56, 55, 57), (59, 61, 56, 58), (60, 62, 61, 59), (1, 63, 62, 60)])
_uv = me_cube_008.uv_layers.new(name='UVMap')
_uv.uv.foreach_set('vector', [0.75, 0.49, 0.7968, 0.4854, 0.8418, 0.4717, 0.8833, 0.4496, 0.9197, 0.4197, 0.9496, 0.3833, 0.9717, 0.3418, 0.9854, 0.2968, 0.99, 0.25, 0.9854, 0.2032, 0.9717, 0.1582, 0.9496, 0.1167, 0.9197, 0.08029, 0.8833, 0.05045, 0.8418, 0.02827, 0.7968, 0.01461, 0.75, 0.01, 0.7032, 0.01461, 0.6582, 0.02827, 0.6167, 0.05045, 0.5803, 0.08029, 0.5504, 0.1167, 0.5283, 0.1582, 0.5146, 0.2032, 0.51, 0.25, 0.5146, 0.2968, 0.5283, 0.3418, 0.5504, 0.3833, 0.5803, 0.4197, 0.6167, 0.4496, 0.6582, 0.4717, 0.7032, 0.4854, 1.0, 0.5, 1.0, 1.0, 0.9688, 1.0, 0.9688, 0.5, 0.03125, 0.5, 0.03125, 1.0, 0.0, 1.0, 0.0, 0.5, 0.0625, 0.5, 0.0625, 1.0, 0.03125, 1.0, 0.03125, 0.5, 0.2968, 0.4854, 0.25, 0.49, 0.2032, 0.4854, 0.1582, 0.4717, 0.1167, 0.4496, 0.08029, 0.4197, 0.05045, 0.3833, 0.02827, 0.3418, 0.01461, 0.2968, 0.01, 0.25, 0.01461, 0.2032, 0.02827, 0.1582, 0.05045, 0.1167, 0.08029, 0.08029, 0.1167, 0.05045, 0.1582, 0.02827, 0.2032, 0.01461, 0.25, 0.01, 0.2968, 0.01461, 0.3418, 0.02827, 0.3833, 0.05045, 0.4197, 0.08029, 0.4496, 0.1167, 0.4717, 0.1582, 0.4854, 0.2032, 0.49, 0.25, 0.4854, 0.2968, 0.4717, 0.3418, 0.4496, 0.3833, 0.4197, 0.4197, 0.3833, 0.4496, 0.3418, 0.4717, 0.09375, 0.5, 0.09375, 1.0, 0.0625, 1.0, 0.0625, 0.5, 0.125, 0.5, 0.125, 1.0, 0.09375, 1.0, 0.09375, 0.5, 0.1562, 0.5, 0.1562, 1.0, 0.125, 1.0, 0.125, 0.5, 0.1875, 0.5, 0.1875, 1.0, 0.1562, 1.0, 0.1562, 0.5, 0.2188, 0.5, 0.2188, 1.0, 0.1875, 1.0, 0.1875, 0.5, 0.25, 0.5, 0.25, 1.0, 0.2188, 1.0, 0.2188, 0.5, 0.2812, 0.5, 0.2812, 1.0, 0.25, 1.0, 0.25, 0.5, 0.3125, 0.5, 0.3125, 1.0, 0.2812, 1.0, 0.2812, 0.5, 0.3438, 0.5, 0.3438, 1.0, 0.3125, 1.0, 0.3125, 0.5, 0.375, 0.5, 0.375, 1.0, 0.3438, 1.0, 0.3438, 0.5, 0.4062, 0.5, 0.4062, 1.0, 0.375, 1.0, 0.375, 0.5, 0.4375, 0.5, 0.4375, 1.0, 0.4062, 1.0, 0.4062, 0.5, 0.4688, 0.5, 0.4688, 1.0, 0.4375, 1.0, 0.4375, 0.5, 0.5, 0.5, 0.5, 1.0, 0.4688, 1.0, 0.4688, 0.5, 0.5312, 0.5, 0.5312, 1.0, 0.5, 1.0, 0.5, 0.5, 0.5625, 0.5, 0.5625, 1.0, 0.5312, 1.0, 0.5312, 0.5, 0.5938, 0.5, 0.5938, 1.0, 0.5625, 1.0, 0.5625, 0.5, 0.625, 0.5, 0.625, 1.0, 0.5938, 1.0, 0.5938, 0.5, 0.6562, 0.5, 0.6562, 1.0, 0.625, 1.0, 0.625, 0.5, 0.6875, 0.5, 0.6875, 1.0, 0.6562, 1.0, 0.6562, 0.5, 0.7188, 0.5, 0.7188, 1.0, 0.6875, 1.0, 0.6875, 0.5, 0.75, 0.5, 0.75, 1.0, 0.7188, 1.0, 0.7188, 0.5, 0.7812, 0.5, 0.7812, 1.0, 0.75, 1.0, 0.75, 0.5, 0.8125, 0.5, 0.8125, 1.0, 0.7812, 1.0, 0.7812, 0.5, 0.8438, 0.5, 0.8438, 1.0, 0.8125, 1.0, 0.8125, 0.5, 0.875, 0.5, 0.875, 1.0, 0.8438, 1.0, 0.8438, 0.5, 0.9062, 0.5, 0.9062, 1.0, 0.875, 1.0, 0.875, 0.5, 0.9375, 0.5, 0.9375, 1.0, 0.9062, 1.0, 0.9062, 0.5, 0.9688, 0.5, 0.9688, 1.0, 0.9375, 1.0, 0.9375, 0.5])
me_cube_008.materials.append(mat_material_007)
me_cube_008.use_remesh_preserve_volume = False
me_cube_008.use_remesh_preserve_attributes = False
me_cube_008.use_mirror_vertex_groups = False
me_cube_008.update()
me_cylinder_008 = bpy.data.meshes.new('Cylinder.008')
me_cylinder_008.from_pydata([(0.0, 1.0, -2.062), (0.4241, 0.9808, -2.062), (0.0, 1.0, -0.9539), (-0.4241, 0.9808, -2.062), (-0.8319, 0.9239, -2.062), (-0.4241, 0.9808, -0.9539), (-0.8319, 0.9239, -0.9539), (-1.208, 0.8315, -0.9539), (-1.537, 0.7071, -0.9539), (-1.208, 0.8315, -2.062), (-1.537, 0.7071, -2.062), (-1.807, 0.5556, -2.062), (-2.008, 0.3827, -2.062), (-1.807, 0.5556, -0.9539), (-2.008, 0.3827, -0.9539), (-2.132, 0.1951, -0.9539), (-2.174, 9.656e-07, -0.9539), (-2.132, 0.1951, -2.062), (-2.174, 9.656e-07, -2.062), (-2.132, -0.1951, -2.062), (-2.008, -0.3827, -2.062), (-2.132, -0.1951, -0.9539), (-2.008, -0.3827, -0.9539), (-1.807, -0.5556, -0.9539), (-1.537, -0.7071, -0.9539), (-1.807, -0.5556, -2.062), (-1.537, -0.7071, -2.062), (-1.208, -0.8315, -2.062), (-0.8319, -0.9239, -2.062), (-1.208, -0.8315, -0.9539), (-0.8319, -0.9239, -0.9539), (-0.4241, -0.9808, -0.9539), (-7.083e-07, -1.0, -0.9539), (-0.4241, -0.9808, -2.062), (-7.083e-07, -1.0, -2.062), (0.4241, -0.9808, -2.062), (0.8319, -0.9239, -2.062), (0.4241, -0.9808, -0.9539), (0.8319, -0.9239, -0.9539), (1.208, -0.8315, -0.9539), (1.537, -0.7071, -0.9539), (1.208, -0.8315, -2.062), (1.537, -0.7071, -2.062), (1.807, -0.5556, -2.062), (2.008, -0.3827, -2.062), (1.807, -0.5556, -0.9539), (2.008, -0.3827, -0.9539), (2.132, -0.1951, -0.9539), (2.174, 7.55e-08, -0.9539), (2.132, -0.1951, -2.062), (2.174, 7.55e-08, -2.062), (2.132, 0.1951, -2.062), (2.008, 0.3827, -2.062), (2.132, 0.1951, -0.9539), (2.008, 0.3827, -0.9539), (1.807, 0.5556, -0.9539), (1.537, 0.7071, -0.9539), (1.807, 0.5556, -2.062), (1.537, 0.7071, -2.062), (1.208, 0.8315, -2.062), (0.8319, 0.9239, -2.062), (1.208, 0.8315, -0.9539), (0.8319, 0.9239, -0.9539), (0.4241, 0.9808, -0.9539)], [], [(0, 1, 60, 59, 58, 57, 52, 51, 50, 49, 44, 43, 42, 41, 36, 35, 34, 33, 28, 27, 26, 25, 20, 19, 18, 17, 12, 11, 10, 9, 4, 3), (0, 2, 63, 1), (3, 5, 2, 0), (4, 6, 5, 3), (63, 2, 5, 6, 7, 8, 13, 14, 15, 16, 21, 22, 23, 24, 29, 30, 31, 32, 37, 38, 39, 40, 45, 46, 47, 48, 53, 54, 55, 56, 61, 62), (9, 7, 6, 4), (10, 8, 7, 9), (11, 13, 8, 10), (12, 14, 13, 11), (17, 15, 14, 12), (18, 16, 15, 17), (19, 21, 16, 18), (20, 22, 21, 19), (25, 23, 22, 20), (26, 24, 23, 25), (27, 29, 24, 26), (28, 30, 29, 27), (33, 31, 30, 28), (34, 32, 31, 33), (35, 37, 32, 34), (36, 38, 37, 35), (41, 39, 38, 36), (42, 40, 39, 41), (43, 45, 40, 42), (44, 46, 45, 43), (49, 47, 46, 44), (50, 48, 47, 49), (51, 53, 48, 50), (52, 54, 53, 51), (57, 55, 54, 52), (58, 56, 55, 57), (59, 61, 56, 58), (60, 62, 61, 59), (1, 63, 62, 60)])
_uv = me_cylinder_008.uv_layers.new(name='UVMap')
_uv.uv.foreach_set('vector', [0.75, 0.49, 0.7968, 0.4854, 0.8418, 0.4717, 0.8833, 0.4496, 0.9197, 0.4197, 0.9496, 0.3833, 0.9717, 0.3418, 0.9854, 0.2968, 0.99, 0.25, 0.9854, 0.2032, 0.9717, 0.1582, 0.9496, 0.1167, 0.9197, 0.08029, 0.8833, 0.05045, 0.8418, 0.02827, 0.7968, 0.01461, 0.75, 0.01, 0.7032, 0.01461, 0.6582, 0.02827, 0.6167, 0.05045, 0.5803, 0.08029, 0.5504, 0.1167, 0.5283, 0.1582, 0.5146, 0.2032, 0.51, 0.25, 0.5146, 0.2968, 0.5283, 0.3418, 0.5504, 0.3833, 0.5803, 0.4197, 0.6167, 0.4496, 0.6582, 0.4717, 0.7032, 0.4854, 1.0, 0.5, 1.0, 1.0, 0.9688, 1.0, 0.9688, 0.5, 0.03125, 0.5, 0.03125, 1.0, 0.0, 1.0, 0.0, 0.5, 0.0625, 0.5, 0.0625, 1.0, 0.03125, 1.0, 0.03125, 0.5, 0.2968, 0.4854, 0.25, 0.49, 0.2032, 0.4854, 0.1582, 0.4717, 0.1167, 0.4496, 0.08029, 0.4197, 0.05045, 0.3833, 0.02827, 0.3418, 0.01461, 0.2968, 0.01, 0.25, 0.01461, 0.2032, 0.02827, 0.1582, 0.05045, 0.1167, 0.08029, 0.08029, 0.1167, 0.05045, 0.1582, 0.02827, 0.2032, 0.01461, 0.25, 0.01, 0.2968, 0.01461, 0.3418, 0.02827, 0.3833, 0.05045, 0.4197, 0.08029, 0.4496, 0.1167, 0.4717, 0.1582, 0.4854, 0.2032, 0.49, 0.25, 0.4854, 0.2968, 0.4717, 0.3418, 0.4496, 0.3833, 0.4197, 0.4197, 0.3833, 0.4496, 0.3418, 0.4717, 0.09375, 0.5, 0.09375, 1.0, 0.0625, 1.0, 0.0625, 0.5, 0.125, 0.5, 0.125, 1.0, 0.09375, 1.0, 0.09375, 0.5, 0.1562, 0.5, 0.1562, 1.0, 0.125, 1.0, 0.125, 0.5, 0.1875, 0.5, 0.1875, 1.0, 0.1562, 1.0, 0.1562, 0.5, 0.2188, 0.5, 0.2188, 1.0, 0.1875, 1.0, 0.1875, 0.5, 0.25, 0.5, 0.25, 1.0, 0.2188, 1.0, 0.2188, 0.5, 0.2812, 0.5, 0.2812, 1.0, 0.25, 1.0, 0.25, 0.5, 0.3125, 0.5, 0.3125, 1.0, 0.2812, 1.0, 0.2812, 0.5, 0.3438, 0.5, 0.3438, 1.0, 0.3125, 1.0, 0.3125, 0.5, 0.375, 0.5, 0.375, 1.0, 0.3438, 1.0, 0.3438, 0.5, 0.4062, 0.5, 0.4062, 1.0, 0.375, 1.0, 0.375, 0.5, 0.4375, 0.5, 0.4375, 1.0, 0.4062, 1.0, 0.4062, 0.5, 0.4688, 0.5, 0.4688, 1.0, 0.4375, 1.0, 0.4375, 0.5, 0.5, 0.5, 0.5, 1.0, 0.4688, 1.0, 0.4688, 0.5, 0.5312, 0.5, 0.5312, 1.0, 0.5, 1.0, 0.5, 0.5, 0.5625, 0.5, 0.5625, 1.0, 0.5312, 1.0, 0.5312, 0.5, 0.5938, 0.5, 0.5938, 1.0, 0.5625, 1.0, 0.5625, 0.5, 0.625, 0.5, 0.625, 1.0, 0.5938, 1.0, 0.5938, 0.5, 0.6562, 0.5, 0.6562, 1.0, 0.625, 1.0, 0.625, 0.5, 0.6875, 0.5, 0.6875, 1.0, 0.6562, 1.0, 0.6562, 0.5, 0.7188, 0.5, 0.7188, 1.0, 0.6875, 1.0, 0.6875, 0.5, 0.75, 0.5, 0.75, 1.0, 0.7188, 1.0, 0.7188, 0.5, 0.7812, 0.5, 0.7812, 1.0, 0.75, 1.0, 0.75, 0.5, 0.8125, 0.5, 0.8125, 1.0, 0.7812, 1.0, 0.7812, 0.5, 0.8438, 0.5, 0.8438, 1.0, 0.8125, 1.0, 0.8125, 0.5, 0.875, 0.5, 0.875, 1.0, 0.8438, 1.0, 0.8438, 0.5, 0.9062, 0.5, 0.9062, 1.0, 0.875, 1.0, 0.875, 0.5, 0.9375, 0.5, 0.9375, 1.0, 0.9062, 1.0, 0.9062, 0.5, 0.9688, 0.5, 0.9688, 1.0, 0.9375, 1.0, 0.9375, 0.5])
me_cylinder_008.materials.append(mat_material_012)
me_cylinder_008.use_remesh_preserve_volume = False
me_cylinder_008.use_remesh_preserve_attributes = False
me_cylinder_008.use_mirror_vertex_groups = False
me_cylinder_008.update()
me_cylinder_009 = bpy.data.meshes.new('Cylinder.009')
me_cylinder_009.from_pydata([(0.0, 1.0, -2.09), (0.4241, 0.9808, -2.09), (0.0, 1.0, -0.9816), (-0.4241, 0.9808, -2.09), (-0.8319, 0.9239, -2.09), (-0.4241, 0.9808, -0.9816), (-0.8319, 0.9239, -0.9816), (-1.208, 0.8315, -0.9816), (-1.537, 0.7071, -0.9816), (-1.208, 0.8315, -2.09), (-1.537, 0.7071, -2.09), (-1.807, 0.5556, -2.09), (-2.008, 0.3827, -2.09), (-1.807, 0.5556, -0.9816), (-2.008, 0.3827, -0.9816), (-2.132, 0.1951, -0.9816), (-2.174, 9.656e-07, -0.9816), (-2.132, 0.1951, -2.09), (-2.174, 9.656e-07, -2.09), (-2.132, -0.1951, -2.09), (-2.008, -0.3827, -2.09), (-2.132, -0.1951, -0.9816), (-2.008, -0.3827, -0.9816), (-1.807, -0.5556, -0.9816), (-1.537, -0.7071, -0.9816), (-1.807, -0.5556, -2.09), (-1.537, -0.7071, -2.09), (-1.208, -0.8315, -2.09), (-0.8319, -0.9239, -2.09), (-1.208, -0.8315, -0.9816), (-0.8319, -0.9239, -0.9816), (-0.4241, -0.9808, -0.9816), (-7.083e-07, -1.0, -0.9816), (-0.4241, -0.9808, -2.09), (-7.083e-07, -1.0, -2.09), (0.4241, -0.9808, -2.09), (0.8319, -0.9239, -2.09), (0.4241, -0.9808, -0.9816), (0.8319, -0.9239, -0.9816), (1.208, -0.8315, -0.9816), (1.537, -0.7071, -0.9816), (1.208, -0.8315, -2.09), (1.537, -0.7071, -2.09), (1.807, -0.5556, -2.09), (2.008, -0.3827, -2.09), (1.807, -0.5556, -0.9816), (2.008, -0.3827, -0.9816), (2.132, -0.1951, -0.9816), (2.174, 7.55e-08, -0.9816), (2.132, -0.1951, -2.09), (2.174, 7.55e-08, -2.09), (2.132, 0.1951, -2.09), (2.008, 0.3827, -2.09), (2.132, 0.1951, -0.9816), (2.008, 0.3827, -0.9816), (1.807, 0.5556, -0.9816), (1.537, 0.7071, -0.9816), (1.807, 0.5556, -2.09), (1.537, 0.7071, -2.09), (1.208, 0.8315, -2.09), (0.8319, 0.9239, -2.09), (1.208, 0.8315, -0.9816), (0.8319, 0.9239, -0.9816), (0.4241, 0.9808, -0.9816)], [], [(0, 1, 60, 59, 58, 57, 52, 51, 50, 49, 44, 43, 42, 41, 36, 35, 34, 33, 28, 27, 26, 25, 20, 19, 18, 17, 12, 11, 10, 9, 4, 3), (0, 2, 63, 1), (3, 5, 2, 0), (4, 6, 5, 3), (63, 2, 5, 6, 7, 8, 13, 14, 15, 16, 21, 22, 23, 24, 29, 30, 31, 32, 37, 38, 39, 40, 45, 46, 47, 48, 53, 54, 55, 56, 61, 62), (9, 7, 6, 4), (10, 8, 7, 9), (11, 13, 8, 10), (12, 14, 13, 11), (17, 15, 14, 12), (18, 16, 15, 17), (19, 21, 16, 18), (20, 22, 21, 19), (25, 23, 22, 20), (26, 24, 23, 25), (27, 29, 24, 26), (28, 30, 29, 27), (33, 31, 30, 28), (34, 32, 31, 33), (35, 37, 32, 34), (36, 38, 37, 35), (41, 39, 38, 36), (42, 40, 39, 41), (43, 45, 40, 42), (44, 46, 45, 43), (49, 47, 46, 44), (50, 48, 47, 49), (51, 53, 48, 50), (52, 54, 53, 51), (57, 55, 54, 52), (58, 56, 55, 57), (59, 61, 56, 58), (60, 62, 61, 59), (1, 63, 62, 60)])
_uv = me_cylinder_009.uv_layers.new(name='UVMap')
_uv.uv.foreach_set('vector', [0.75, 0.49, 0.7968, 0.4854, 0.8418, 0.4717, 0.8833, 0.4496, 0.9197, 0.4197, 0.9496, 0.3833, 0.9717, 0.3418, 0.9854, 0.2968, 0.99, 0.25, 0.9854, 0.2032, 0.9717, 0.1582, 0.9496, 0.1167, 0.9197, 0.08029, 0.8833, 0.05045, 0.8418, 0.02827, 0.7968, 0.01461, 0.75, 0.01, 0.7032, 0.01461, 0.6582, 0.02827, 0.6167, 0.05045, 0.5803, 0.08029, 0.5504, 0.1167, 0.5283, 0.1582, 0.5146, 0.2032, 0.51, 0.25, 0.5146, 0.2968, 0.5283, 0.3418, 0.5504, 0.3833, 0.5803, 0.4197, 0.6167, 0.4496, 0.6582, 0.4717, 0.7032, 0.4854, 1.0, 0.5, 1.0, 1.0, 0.9688, 1.0, 0.9688, 0.5, 0.03125, 0.5, 0.03125, 1.0, 0.0, 1.0, 0.0, 0.5, 0.0625, 0.5, 0.0625, 1.0, 0.03125, 1.0, 0.03125, 0.5, 0.2968, 0.4854, 0.25, 0.49, 0.2032, 0.4854, 0.1582, 0.4717, 0.1167, 0.4496, 0.08029, 0.4197, 0.05045, 0.3833, 0.02827, 0.3418, 0.01461, 0.2968, 0.01, 0.25, 0.01461, 0.2032, 0.02827, 0.1582, 0.05045, 0.1167, 0.08029, 0.08029, 0.1167, 0.05045, 0.1582, 0.02827, 0.2032, 0.01461, 0.25, 0.01, 0.2968, 0.01461, 0.3418, 0.02827, 0.3833, 0.05045, 0.4197, 0.08029, 0.4496, 0.1167, 0.4717, 0.1582, 0.4854, 0.2032, 0.49, 0.25, 0.4854, 0.2968, 0.4717, 0.3418, 0.4496, 0.3833, 0.4197, 0.4197, 0.3833, 0.4496, 0.3418, 0.4717, 0.09375, 0.5, 0.09375, 1.0, 0.0625, 1.0, 0.0625, 0.5, 0.125, 0.5, 0.125, 1.0, 0.09375, 1.0, 0.09375, 0.5, 0.1562, 0.5, 0.1562, 1.0, 0.125, 1.0, 0.125, 0.5, 0.1875, 0.5, 0.1875, 1.0, 0.1562, 1.0, 0.1562, 0.5, 0.2188, 0.5, 0.2188, 1.0, 0.1875, 1.0, 0.1875, 0.5, 0.25, 0.5, 0.25, 1.0, 0.2188, 1.0, 0.2188, 0.5, 0.2812, 0.5, 0.2812, 1.0, 0.25, 1.0, 0.25, 0.5, 0.3125, 0.5, 0.3125, 1.0, 0.2812, 1.0, 0.2812, 0.5, 0.3438, 0.5, 0.3438, 1.0, 0.3125, 1.0, 0.3125, 0.5, 0.375, 0.5, 0.375, 1.0, 0.3438, 1.0, 0.3438, 0.5, 0.4062, 0.5, 0.4062, 1.0, 0.375, 1.0, 0.375, 0.5, 0.4375, 0.5, 0.4375, 1.0, 0.4062, 1.0, 0.4062, 0.5, 0.4688, 0.5, 0.4688, 1.0, 0.4375, 1.0, 0.4375, 0.5, 0.5, 0.5, 0.5, 1.0, 0.4688, 1.0, 0.4688, 0.5, 0.5312, 0.5, 0.5312, 1.0, 0.5, 1.0, 0.5, 0.5, 0.5625, 0.5, 0.5625, 1.0, 0.5312, 1.0, 0.5312, 0.5, 0.5938, 0.5, 0.5938, 1.0, 0.5625, 1.0, 0.5625, 0.5, 0.625, 0.5, 0.625, 1.0, 0.5938, 1.0, 0.5938, 0.5, 0.6562, 0.5, 0.6562, 1.0, 0.625, 1.0, 0.625, 0.5, 0.6875, 0.5, 0.6875, 1.0, 0.6562, 1.0, 0.6562, 0.5, 0.7188, 0.5, 0.7188, 1.0, 0.6875, 1.0, 0.6875, 0.5, 0.75, 0.5, 0.75, 1.0, 0.7188, 1.0, 0.7188, 0.5, 0.7812, 0.5, 0.7812, 1.0, 0.75, 1.0, 0.75, 0.5, 0.8125, 0.5, 0.8125, 1.0, 0.7812, 1.0, 0.7812, 0.5, 0.8438, 0.5, 0.8438, 1.0, 0.8125, 1.0, 0.8125, 0.5, 0.875, 0.5, 0.875, 1.0, 0.8438, 1.0, 0.8438, 0.5, 0.9062, 0.5, 0.9062, 1.0, 0.875, 1.0, 0.875, 0.5, 0.9375, 0.5, 0.9375, 1.0, 0.9062, 1.0, 0.9062, 0.5, 0.9688, 0.5, 0.9688, 1.0, 0.9375, 1.0, 0.9375, 0.5])
me_cylinder_009.materials.append(mat_material_013)
me_cylinder_009.use_remesh_preserve_volume = False
me_cylinder_009.use_remesh_preserve_attributes = False
me_cylinder_009.use_mirror_vertex_groups = False
me_cylinder_009.update()
arm_armature_002 = bpy.data.armatures.new('Armature.002')  # bones are not reproduced

# ---- objects
ob_leftleg = bpy.data.objects.new('leftleg', me_cylinder_003)
ob_rightleg = bpy.data.objects.new('rightleg', me_cylinder_007)
ob_back = bpy.data.objects.new('Back', me_cube_001)
ob_armature_002 = bpy.data.objects.new('Armature.002', arm_armature_002)
ob_back_002 = bpy.data.objects.new('Back.002', me_cube_003)
ob_back_003 = bpy.data.objects.new('Back.003', me_cube_004)
ob_back_004 = bpy.data.objects.new('Back.004', me_cube_005)
ob_back_005 = bpy.data.objects.new('Back.005', me_cube_006)
ob_back_006 = bpy.data.objects.new('Back.006', me_cube_007)
ob_back_007 = bpy.data.objects.new('Back.007', me_cube_008)
ob_rightleg_002 = bpy.data.objects.new('rightleg.002', me_cylinder_008)
ob_leftleg_002 = bpy.data.objects.new('leftleg.002', me_cylinder_009)

# ---- transforms, parenting, visibility, modifiers, constraints
ob_leftleg.parent = ob_armature_002
ob_leftleg.matrix_parent_inverse = Matrix(((-0.002531, 0.0, -1.0, -0.001892), (-0.0, 1.0, -0.0, -0.0), (1.0, -0.0, -0.002531, 0.7476), (0.0, -0.0, 0.0, 1.0)))
ob_leftleg.location = (0.0, 1.314, -0.8887)
ob_leftleg.scale = (0.232, 0.232, 0.4029)
ob_leftleg.lineart.crease_threshold = 0.0
_vg = ob_leftleg.vertex_groups.new(name='Bone')
_vg = ob_leftleg.vertex_groups.new(name='Bone.001')
_vg.add([0, 1, 2, 3, 4, 5, 6, 7, 8, 9, 10, 11, 12, 13, 14, 15, 16, 17, 18, 19, 20, 21, 22, 23, 24, 25, 26, 27, 28, 29, 30, 31, 32, 33, 34, 35, 36, 37, 38, 39, 40, 41, 42, 43, 44, 45, 46, 47, 48, 49, 50, 51, 52, 53, 54, 55, 56, 57, 58, 59, 60, 61, 62, 63], 1.0, 'REPLACE')
_vg = ob_leftleg.vertex_groups.new(name='Bone.002')
_vg = ob_leftleg.vertex_groups.new(name='Bone.003')
_vg = ob_leftleg.vertex_groups.new(name='Bone.004')
_vg = ob_leftleg.vertex_groups.new(name='Bone.005')
_vg = ob_leftleg.vertex_groups.new(name='Bone.006')
_m = ob_leftleg.modifiers.new('Armature', 'ARMATURE')
_m.object = ob_armature_002
ob_rightleg.parent = ob_armature_002
ob_rightleg.matrix_parent_inverse = Matrix(((-0.002531, 0.0, -1.0, -0.001892), (-0.0, 1.0, -0.0, -0.0), (1.0, -0.0, -0.002531, 0.7476), (0.0, -0.0, 0.0, 1.0)))
ob_rightleg.location = (0.0, -1.375, -0.8999)
ob_rightleg.scale = (0.232, 0.232, 0.4029)
ob_rightleg.lineart.crease_threshold = 0.0
_vg = ob_rightleg.vertex_groups.new(name='Bone')
_vg = ob_rightleg.vertex_groups.new(name='Bone.001')
_vg = ob_rightleg.vertex_groups.new(name='Bone.002')
_vg.add([0, 1, 2, 3, 4, 5, 6, 7, 8, 9, 10, 11, 12, 13, 14, 15, 16, 17, 18, 19, 20, 21, 22, 23, 24, 25, 26, 27, 28, 29, 30, 31, 32, 33, 34, 35, 36, 37, 38, 39, 40, 41, 42, 43, 44, 45, 46, 47, 48, 49, 50, 51, 52, 53, 54, 55, 56, 57, 58, 59, 60, 61, 62, 63], 1.0, 'REPLACE')
_vg = ob_rightleg.vertex_groups.new(name='Bone.003')
_vg = ob_rightleg.vertex_groups.new(name='Bone.004')
_vg = ob_rightleg.vertex_groups.new(name='Bone.005')
_vg = ob_rightleg.vertex_groups.new(name='Bone.006')
_m = ob_rightleg.modifiers.new('Armature', 'ARMATURE')
_m.object = ob_armature_002
ob_back.parent = ob_back_004
ob_back.matrix_parent_inverse = Matrix(((1.77, -0.0, -0.0, 3.843), (-0.0, 1.0, 0.0005684, -0.06859), (0.0, -0.002478, 4.359, 0.3609), (0.0, 0.0, -0.0, 1.0)))
ob_back.location = (-2.171, 0.06863, -0.08276)
ob_back.rotation_euler = (0.0005684, -0.0, 0.0)
ob_back.scale = (0.565, 1.0, 0.2294)
ob_back.lineart.crease_threshold = 0.0
_vg = ob_back.vertex_groups.new(name='Bone')
_vg = ob_back.vertex_groups.new(name='Bone.001')
_vg = ob_back.vertex_groups.new(name='Bone.002')
_vg = ob_back.vertex_groups.new(name='Bone.003')
_vg = ob_back.vertex_groups.new(name='Bone.004')
_vg = ob_back.vertex_groups.new(name='Bone.005')
_vg = ob_back.vertex_groups.new(name='Bone.006')
ob_armature_002.location = (-0.7476, 0.0, 0.0)
ob_armature_002.rotation_euler = (-0.0, 1.573, -0.0)
ob_armature_002.show_in_front = True
ob_armature_002.lineart.crease_threshold = 0.0
_c = ob_armature_002.constraints.new('CHILD_OF'); _c.name = 'Child Of'
_c.use_rotation_y = False
_c.use_rotation_z = False
_c.use_scale_x = False
_c.use_scale_y = False
_c.use_scale_z = False
_c.set_inverse_pending = False
ob_back_002.parent = ob_back_004
ob_back_002.matrix_parent_inverse = Matrix(((1.77, -0.0, -0.0, 3.843), (-0.0, 1.0, 0.0005684, -0.06859), (0.0, -0.002478, 4.359, 0.3609), (0.0, 0.0, -0.0, 1.0)))
ob_back_002.location = (-2.171, 0.06863, -0.08276)
ob_back_002.rotation_euler = (0.0005684, -0.0, 0.0)
ob_back_002.scale = (0.565, 1.0, 0.2294)
ob_back_002.lineart.crease_threshold = 0.0
_vg = ob_back_002.vertex_groups.new(name='Bone')
_vg = ob_back_002.vertex_groups.new(name='Bone.001')
_vg = ob_back_002.vertex_groups.new(name='Bone.002')
_vg = ob_back_002.vertex_groups.new(name='Bone.003')
_vg = ob_back_002.vertex_groups.new(name='Bone.004')
_vg = ob_back_002.vertex_groups.new(name='Bone.005')
_vg = ob_back_002.vertex_groups.new(name='Bone.006')
ob_back_003.parent = ob_back_004
ob_back_003.matrix_parent_inverse = Matrix(((1.77, -0.0, -0.0, 3.843), (-0.0, 1.0, 0.0005684, -0.06859), (0.0, -0.002478, 4.359, 0.3609), (0.0, 0.0, -0.0, 1.0)))
ob_back_003.location = (-2.171, 0.06863, -0.08276)
ob_back_003.rotation_euler = (0.0005684, -0.0, 0.0)
ob_back_003.scale = (0.565, 1.0, 0.2294)
ob_back_003.lineart.crease_threshold = 0.0
_vg = ob_back_003.vertex_groups.new(name='Bone')
_vg = ob_back_003.vertex_groups.new(name='Bone.001')
_vg = ob_back_003.vertex_groups.new(name='Bone.002')
_vg = ob_back_003.vertex_groups.new(name='Bone.003')
_vg = ob_back_003.vertex_groups.new(name='Bone.004')
_vg = ob_back_003.vertex_groups.new(name='Bone.005')
_vg = ob_back_003.vertex_groups.new(name='Bone.006')
ob_back_004.location = (-3.49, -0.4702, 0.4486)
ob_back_004.rotation_euler = (-0.8187, -0.0, 0.0)
ob_back_004.scale = (0.565, 1.0, 0.2294)
ob_back_004.lineart.crease_threshold = 0.0
_vg = ob_back_004.vertex_groups.new(name='Bone')
_vg = ob_back_004.vertex_groups.new(name='Bone.001')
_vg = ob_back_004.vertex_groups.new(name='Bone.002')
_vg = ob_back_004.vertex_groups.new(name='Bone.003')
_vg = ob_back_004.vertex_groups.new(name='Bone.004')
_vg = ob_back_004.vertex_groups.new(name='Bone.005')
_vg = ob_back_004.vertex_groups.new(name='Bone.006')
_c = ob_back_004.constraints.new('CHILD_OF'); _c.name = 'Child Of'
_c.target = ob_armature_002
_c.subtarget = 'Bone.003'
_c.use_rotation_y = False
_c.use_rotation_z = False
_c.use_scale_x = False
_c.use_scale_y = False
_c.use_scale_z = False
_c.set_inverse_pending = False
ob_back_005.parent = ob_back_004
ob_back_005.matrix_parent_inverse = Matrix(((1.77, -0.0, -0.0, 3.843), (-0.0, 1.0, 0.0005684, -0.06859), (0.0, -0.002478, 4.359, 0.3609), (0.0, 0.0, -0.0, 1.0)))
ob_back_005.location = (-2.171, 0.06863, -0.08276)
ob_back_005.rotation_euler = (0.0005684, -0.0, 0.0)
ob_back_005.scale = (0.565, 1.0, 0.2294)
ob_back_005.lineart.crease_threshold = 0.0
_vg = ob_back_005.vertex_groups.new(name='Bone')
_vg = ob_back_005.vertex_groups.new(name='Bone.001')
_vg = ob_back_005.vertex_groups.new(name='Bone.002')
_vg = ob_back_005.vertex_groups.new(name='Bone.003')
_vg = ob_back_005.vertex_groups.new(name='Bone.004')
_vg = ob_back_005.vertex_groups.new(name='Bone.005')
_vg = ob_back_005.vertex_groups.new(name='Bone.006')
ob_back_006.parent = ob_back_005
ob_back_006.matrix_parent_inverse = Matrix(((1.77, -0.0, -0.0, 3.843), (-0.0, 1.0, 0.0005684, -0.06859), (0.0, -0.002478, 4.359, 0.3609), (0.0, 0.0, -0.0, 1.0)))
ob_back_006.location = (-2.171, 0.06863, -0.08276)
ob_back_006.rotation_euler = (0.0005684, -0.0, 0.0)
ob_back_006.scale = (0.565, 1.0, 0.2294)
ob_back_006.lineart.crease_threshold = 0.0
_vg = ob_back_006.vertex_groups.new(name='Bone')
_vg = ob_back_006.vertex_groups.new(name='Bone.001')
_vg = ob_back_006.vertex_groups.new(name='Bone.002')
_vg = ob_back_006.vertex_groups.new(name='Bone.003')
_vg = ob_back_006.vertex_groups.new(name='Bone.004')
_vg = ob_back_006.vertex_groups.new(name='Bone.005')
_vg = ob_back_006.vertex_groups.new(name='Bone.006')
ob_back_007.parent = ob_back_003
ob_back_007.matrix_parent_inverse = Matrix(((1.77, -0.0, -0.0, 3.843), (-0.0, 1.0, 0.0005684, -0.06859), (0.0, -0.002478, 4.359, 0.3609), (0.0, 0.0, -0.0, 1.0)))
ob_back_007.location = (-2.171, 0.06863, -0.08276)
ob_back_007.rotation_euler = (0.0005684, -0.0, 0.0)
ob_back_007.scale = (0.565, 1.0, 0.2294)
ob_back_007.lineart.crease_threshold = 0.0
_vg = ob_back_007.vertex_groups.new(name='Bone')
_vg = ob_back_007.vertex_groups.new(name='Bone.001')
_vg = ob_back_007.vertex_groups.new(name='Bone.002')
_vg = ob_back_007.vertex_groups.new(name='Bone.003')
_vg = ob_back_007.vertex_groups.new(name='Bone.004')
_vg = ob_back_007.vertex_groups.new(name='Bone.005')
_vg = ob_back_007.vertex_groups.new(name='Bone.006')
ob_rightleg_002.parent = ob_rightleg
ob_rightleg_002.matrix_parent_inverse = Matrix(((4.311, -0.0, -0.0, -3.483e-07), (-0.0, 4.311, 0.0, 5.926), (-0.0, -0.0, 2.482, 2.234), (-0.0, 0.0, -0.0, 1.0)))
ob_rightleg_002.location = (0.0, -1.375, -0.8999)
ob_rightleg_002.scale = (0.232, 0.232, 0.4029)
ob_rightleg_002.lineart.crease_threshold = 0.0
_vg = ob_rightleg_002.vertex_groups.new(name='Bone')
_vg = ob_rightleg_002.vertex_groups.new(name='Bone.001')
_vg = ob_rightleg_002.vertex_groups.new(name='Bone.002')
_vg.add([0, 1, 2, 3, 4, 5, 6, 7, 8, 9, 10, 11, 12, 13, 14, 15, 16, 17, 18, 19, 20, 21, 22, 23, 24, 25, 26, 27, 28, 29, 30, 31, 32, 33, 34, 35, 36, 37, 38, 39, 40, 41, 42, 43, 44, 45, 46, 47, 48, 49, 50, 51, 52, 53, 54, 55, 56, 57, 58, 59, 60, 61, 62, 63], 1.0, 'REPLACE')
_vg = ob_rightleg_002.vertex_groups.new(name='Bone.003')
_vg = ob_rightleg_002.vertex_groups.new(name='Bone.004')
_vg = ob_rightleg_002.vertex_groups.new(name='Bone.005')
_vg = ob_rightleg_002.vertex_groups.new(name='Bone.006')
_m = ob_rightleg_002.modifiers.new('Armature', 'ARMATURE')
_m.object = ob_armature_002
ob_leftleg_002.parent = ob_leftleg
ob_leftleg_002.matrix_parent_inverse = Matrix(((4.311, -0.0, 0.0, -3.483e-07), (-0.0, 4.311, -0.0, -5.664), (0.0, -0.0, 2.482, 2.206), (-0.0, 0.0, -0.0, 1.0)))
ob_leftleg_002.location = (0.0, 1.314, -0.8887)
ob_leftleg_002.scale = (0.232, 0.232, 0.4029)
ob_leftleg_002.lineart.crease_threshold = 0.0
_vg = ob_leftleg_002.vertex_groups.new(name='Bone')
_vg = ob_leftleg_002.vertex_groups.new(name='Bone.001')
_vg.add([0, 1, 2, 3, 4, 5, 6, 7, 8, 9, 10, 11, 12, 13, 14, 15, 16, 17, 18, 19, 20, 21, 22, 23, 24, 25, 26, 27, 28, 29, 30, 31, 32, 33, 34, 35, 36, 37, 38, 39, 40, 41, 42, 43, 44, 45, 46, 47, 48, 49, 50, 51, 52, 53, 54, 55, 56, 57, 58, 59, 60, 61, 62, 63], 1.0, 'REPLACE')
_vg = ob_leftleg_002.vertex_groups.new(name='Bone.002')
_vg = ob_leftleg_002.vertex_groups.new(name='Bone.003')
_vg = ob_leftleg_002.vertex_groups.new(name='Bone.004')
_vg = ob_leftleg_002.vertex_groups.new(name='Bone.005')
_vg = ob_leftleg_002.vertex_groups.new(name='Bone.006')
_m = ob_leftleg_002.modifiers.new('Armature', 'ARMATURE')
_m.object = ob_armature_002

# ---- collection membership
col_collection.objects.link(ob_leftleg)
col_collection.objects.link(ob_rightleg)
col_collection.objects.link(ob_back)
col_collection.objects.link(ob_armature_002)
col_collection.objects.link(ob_back_002)
col_collection.objects.link(ob_back_003)
col_collection.objects.link(ob_back_004)
col_collection.objects.link(ob_back_005)
col_collection.objects.link(ob_back_006)
col_collection.objects.link(ob_back_007)
col_collection.objects.link(ob_rightleg_002)
col_collection.objects.link(ob_leftleg_002)

# ---- scene / render settings (as saved in the file)
scene.frame_start = 1; scene.frame_end = 40; scene.frame_set(13)
scene.render.engine = 'BLENDER_EEVEE_NEXT'
scene.cycles.use_denoising = False
scene.cycles.samples = 128
scene.cycles.sampling_pattern = 'TABULATED_SOBOL'
scene.cycles.use_adaptive_sampling = False
scene.cycles.use_light_tree = False
scene.view_settings.view_transform = 'Filmic'
bpy.context.view_layer.update()

# ---- added for rendering (the .blend has no active camera and no usable light): camera, sun
cam_auto = bpy.data.cameras.new('AutoCamera')
cam_auto.lens = 50.0
cam_auto.sensor_width = 36.0
cam_auto.clip_end = 1000.0
ob_auto_camera = bpy.data.objects.new('AutoCamera', cam_auto)
scene.collection.objects.link(ob_auto_camera)
ob_auto_camera.location = (6.62007, -8.03429, 4.85196)
ob_auto_camera.rotation_euler = (1.09748, -7.21219e-08, 0.694738)
scene.camera = ob_auto_camera
light_auto_sun = bpy.data.lights.new('AutoSun', 'SUN')
light_auto_sun.energy = 3.0
light_auto_sun.angle = 0.0523599
ob_auto_sun = bpy.data.objects.new('AutoSun', light_auto_sun)
scene.collection.objects.link(ob_auto_sun)
ob_auto_sun.rotation_euler = (0.872665, 0.174533, 0.523599)
bpy.context.view_layer.update()
